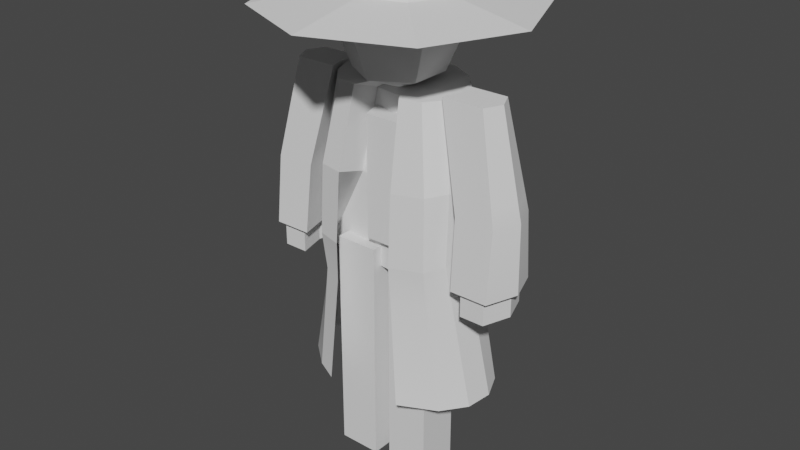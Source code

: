 # Source: untitled_1.blend  (saved by Blender 3.6.13; exported with 4.5.12 LTS)
import bpy
from mathutils import Matrix  # noqa: F401  (used for matrix-valued properties, if any)

bpy.ops.wm.read_factory_settings(use_empty=True)
scene = bpy.context.scene
scene.name = 'Scene'

# ---- world
world_world = bpy.data.worlds.new('World'); scene.world = world_world
world_world.use_nodes = True; world_world.node_tree.nodes.clear()
_N = world_world.node_tree.nodes; _L = world_world.node_tree.links
n0 = _N.new('ShaderNodeOutputWorld'); n0.name = 'World Output'; n0.location = (300, 300)
n1 = _N.new('ShaderNodeBackground'); n1.name = 'Background'; n1.location = (10, 300)
n1.inputs[0].default_value = (0.05088, 0.05088, 0.05088, 1.0)
_L.new(n1.outputs[0], n0.inputs[0])
n0.is_active_output = True
world_world.color = (0.05088, 0.05088, 0.05088)
world_world.use_sun_shadow = False
world_world.sun_shadow_jitter_overblur = 0.0

# ---- meshes
me_plane = bpy.data.meshes.new('Plane')
me_plane.from_pydata([(58.64, 227.1, -58.64), (-4.062e-07, 227.1, -82.92), (-3.173e-07, 236.1, -36.12), (-2.161e-07, 253.5, -22.54), (25.54, 236.1, -25.54), (15.94, 253.5, -15.94), (36.12, 236.1, 3.173e-07), (22.54, 253.5, 3.173e-07), (25.54, 236.1, 25.54), (15.94, 253.5, 15.94), (-3.173e-07, 236.1, 36.12), (-2.161e-07, 253.5, 22.54), (-25.54, 236.1, 25.54), (-15.94, 253.5, 15.94), (-36.12, 236.1, 3.173e-07), (-22.54, 253.5, 3.173e-07), (-25.54, 236.1, -25.54), (-15.94, 253.5, -15.94), (82.92, 227.1, 1.578e-07), (58.64, 227.1, 58.64), (-4.062e-07, 227.1, 82.92), (-58.64, 227.1, 58.64), (-82.92, 227.1, 1.578e-07), (-58.64, 227.1, -58.64)], [], [(6, 8, 19, 18), (2, 3, 5, 4), (16, 2, 1, 23), (4, 5, 7, 6), (12, 14, 22, 21), (6, 7, 9, 8), (4, 6, 18, 0), (8, 9, 11, 10), (2, 4, 0, 1), (10, 11, 13, 12), (10, 12, 21, 20), (12, 13, 15, 14), (5, 3, 17, 15, 13, 11, 9, 7), (1, 0, 18, 19, 20, 21, 22, 23), (14, 15, 17, 16), (14, 16, 23, 22), (16, 17, 3, 2), (8, 10, 20, 19)])
me_plane.polygons.foreach_set('use_smooth', [True] * 18)
_k = set([(0, 1), (0, 4), (0, 18), (1, 2), (1, 23), (2, 3), (2, 4), (2, 16), (3, 5), (3, 17), (4, 5), (4, 6), (5, 7), (6, 7), (6, 8), (6, 18), (7, 9), (8, 9), (8, 10), (8, 19), (9, 11), (10, 11), (10, 12), (10, 20), (11, 13), (12, 13), (12, 14), (12, 21), (13, 15), (14, 15), (14, 16), (14, 22), (15, 17), (16, 17), (16, 23), (18, 19), (19, 20), (20, 21), (21, 22), (22, 23)])
me_plane.attributes.new('sharp_edge', 'BOOLEAN', 'EDGE').data.foreach_set('value', [ (min(e.vertices), max(e.vertices)) in _k for e in me_plane.edges])
_uv = me_plane.uv_layers.new(name='UVMap')
_uv.uv.foreach_set('vector', [0.75, 0.5, 0.625, 0.5, 0.625, 0.5, 0.75, 0.5, 1.0, 0.5, 1.0, 1.0, 0.875, 1.0, 0.875, 0.5, 0.125, 0.5, 0.0, 0.5, 0.0, 0.5, 0.125, 0.5, 0.875, 0.5, 0.875, 1.0, 0.75, 1.0, 0.75, 0.5, 0.375, 0.5, 0.25, 0.5, 0.25, 0.5, 0.375, 0.5, 0.75, 0.5, 0.75, 1.0, 0.625, 1.0, 0.625, 0.5, 0.875, 0.5, 0.75, 0.5, 0.75, 0.5, 0.875, 0.5, 0.625, 0.5, 0.625, 1.0, 0.5, 1.0, 0.5, 0.5, 1.0, 0.5, 0.875, 0.5, 0.875, 0.5, 1.0, 0.5, 0.5, 0.5, 0.5, 1.0, 0.375, 1.0, 0.375, 0.5, 0.5, 0.5, 0.375, 0.5, 0.375, 0.5, 0.5, 0.5, 0.375, 0.5, 0.375, 1.0, 0.25, 1.0, 0.25, 0.5, 0.4197, 0.4197, 0.25, 0.49, 0.08029, 0.4197, 0.01, 0.25, 0.08029, 0.08029, 0.25, 0.01, 0.4197, 0.08029, 0.49, 0.25, 0.75, 0.49, 0.9197, 0.4197, 0.99, 0.25, 0.9197, 0.08029, 0.75, 0.01, 0.5803, 0.08029, 0.51, 0.25, 0.5803, 0.4197, 0.25, 0.5, 0.25, 1.0, 0.125, 1.0, 0.125, 0.5, 0.25, 0.5, 0.125, 0.5, 0.125, 0.5, 0.25, 0.5, 0.125, 0.5, 0.125, 1.0, 0.0, 1.0, 0.0, 0.5, 0.625, 0.5, 0.5, 0.5, 0.5, 0.5, 0.625, 0.5])
me_plane.update()
me_plane.normals_split_custom_set([tuple(v) for v in zip(*[iter([0.1881, 0.9791, 0.07791, 0.1881, 0.9791, 0.07791, 0.1881, 0.9791, 0.07791, 0.1881, 0.9791, 0.07791, 0.3101, 0.5859, -0.7487, 0.3101, 0.5859, -0.7487, 0.3101, 0.5859, -0.7487, 0.3101, 0.5859, -0.7487, -0.07791, 0.9791, -0.1881, -0.07791, 0.9791, -0.1881, -0.07791, 0.9791, -0.1881, -0.07791, 0.9791, -0.1881, 0.7487, 0.5859, -0.3101, 0.7487, 0.5859, -0.3101, 0.7487, 0.5859, -0.3101, 0.7487, 0.5859, -0.3101, -0.1881, 0.9791, 0.07791, -0.1881, 0.9791, 0.07791, -0.1881, 0.9791, 0.07791, -0.1881, 0.9791, 0.07791, 0.7487, 0.5859, 0.3101, 0.7487, 0.5859, 0.3101, 0.7487, 0.5859, 0.3101, 0.7487, 0.5859, 0.3101, 0.1881, 0.9791, -0.07791, 0.1881, 0.9791, -0.07791, 0.1881, 0.9791, -0.07791, 0.1881, 0.9791, -0.07791, 0.3101, 0.5859, 0.7487, 0.3101, 0.5859, 0.7487, 0.3101, 0.5859, 0.7487, 0.3101, 0.5859, 0.7487, 0.07791, 0.9791, -0.1881, 0.07791, 0.9791, -0.1881, 0.07791, 0.9791, -0.1881, 0.07791, 0.9791, -0.1881, -0.3101, 0.5859, 0.7487, -0.3101, 0.5859, 0.7487, -0.3101, 0.5859, 0.7487, -0.3101, 0.5859, 0.7487, -0.07791, 0.9791, 0.1881, -0.07791, 0.9791, 0.1881, -0.07791, 0.9791, 0.1881, -0.07791, 0.9791, 0.1881, -0.7487, 0.5859, 0.3101, -0.7487, 0.5859, 0.3101, -0.7487, 0.5859, 0.3101, -0.7487, 0.5859, 0.3101, 0.0, 1.0, -1.699e-07, 0.0, 1.0, -1.699e-07, 0.0, 1.0, -1.699e-07, 0.0, 1.0, -1.699e-07, 0.0, 1.0, -1.699e-07, 0.0, 1.0, -1.699e-07, 0.0, 1.0, -1.699e-07, 0.0, 1.0, -1.699e-07, 0.0, -1.0, 0.0, 0.0, -1.0, 0.0, 0.0, -1.0, 0.0, 0.0, -1.0, 0.0, 0.0, -1.0, 0.0, 0.0, -1.0, 0.0, 0.0, -1.0, 0.0, 0.0, -1.0, 0.0, -0.7487, 0.5859, -0.3101, -0.7487, 0.5859, -0.3101, -0.7487, 0.5859, -0.3101, -0.7487, 0.5859, -0.3101, -0.1881, 0.9791, -0.07791, -0.1881, 0.9791, -0.07791, -0.1881, 0.9791, -0.07791, -0.1881, 0.9791, -0.07791, -0.3101, 0.5859, -0.7487, -0.3101, 0.5859, -0.7487, -0.3101, 0.5859, -0.7487, -0.3101, 0.5859, -0.7487, 0.07791, 0.9791, 0.1881, 0.07791, 0.9791, 0.1881, 0.07791, 0.9791, 0.1881, 0.07791, 0.9791, 0.1881])] * 3)])
me_cylinder = bpy.data.meshes.new('Cylinder')
me_cylinder.from_pydata([(-3.568, -39.83, -34.96), (-6.393e-07, 149.6, -41.89), (19.3, -41.25, -34.88), (16.03, 149.6, -38.7), (39.7, -41.73, -25.31), (29.62, 149.6, -29.62), (54.32, -41.3, -7.641), (38.7, 149.6, -16.03), (61.21, -40.24, 15.2), (41.89, 149.6, 6.494e-07), (59.21, -38.66, 39.99), (38.7, 149.6, 16.03), (48.63, -36.51, 62.65), (29.62, 149.6, 29.62), (25.87, -34.69, 80.08), (15.12, 149.0, 31.96), (-19.7, -30.7, 89.42), (-16.99, 149.5, 31.74), (-34.01, -30.74, 79.71), (-29.62, 149.6, 29.62), (-48.72, -31.16, 62.05), (-38.7, 149.6, 16.03), (-55.65, -32.13, 39.22), (-41.89, 149.6, 6.494e-07), (-53.65, -33.82, 14.52), (-38.7, 149.6, -16.03), (-43.04, -35.9, -8.271), (-29.62, 149.6, -29.62), (-25.49, -37.95, -25.65), (-16.03, 149.6, -38.7), (-0.01825, 54.47, -37.98), (20.86, 54.47, -33.83), (38.56, 54.47, -22.0), (45.07, 54.47, -4.302), (48.79, 54.47, 16.58), (45.07, 54.47, 37.46), (38.56, 54.47, 55.16), (17.39, 53.14, 62.82), (-22.2, 55.07, 61.97), (-38.6, 54.47, 55.16), (-45.11, 54.47, 37.46), (-48.82, 54.47, 16.58), (-45.11, 54.47, -4.302), (-38.6, 54.47, -22.0), (-20.9, 54.47, -33.83), (-1.049, 149.2, -6.854), (52.06, 35.22, 30.76), (-7.717e-07, 141.3, 9.077), (16.03, 141.3, 5.888), (1.526, 35.8, 36.39), (-16.03, 141.3, 5.888), (-49.06, 36.38, 30.25), (-3.07e-07, 98.99, -43.49), (20.26, 98.99, -39.46), (37.43, 98.99, -27.99), (45.56, 98.99, -10.81), (45.56, 98.99, 29.7), (37.43, 98.99, 46.88), (16.91, 97.66, 52.68), (20.26, 92.41, 25.12), (-21.58, 99.54, 51.85), (-37.43, 98.99, 46.88), (-45.56, 98.99, 29.7), (-45.56, 98.99, -10.81), (-37.43, 98.99, -27.99), (-20.26, 98.99, -39.46), (-4.113e-07, 92.41, 29.15), (-20.26, 92.41, 25.12), (-49.31, 98.99, 9.444), (49.31, 98.99, 9.444), (-20.78, 21.88, -34.6), (-0.0185, 21.55, -38.7), (-38.39, 22.79, -22.91), (-47.54, 24.17, -5.42), (-51.45, 25.79, 15.21), (-47.54, 27.41, 35.85), (-38.39, 28.78, 53.34), (-22.5, 30.05, 64.87), (38.35, 28.78, 53.34), (18.63, 29.24, 65.23), (47.5, 27.41, 35.85), (51.42, 25.79, 15.21), (47.5, 24.17, -5.42), (38.35, 22.79, -22.91), (20.75, 21.88, -34.6)], [], [(52, 1, 3, 53), (53, 3, 5, 54), (54, 5, 7, 55), (56, 11, 13, 57), (57, 13, 15, 58), (58, 15, 48, 59), (60, 17, 19, 61), (61, 19, 21, 62), (63, 25, 27, 64), (64, 27, 29, 65), (65, 29, 1, 52), (59, 48, 47, 66), (70, 44, 30, 71), (72, 43, 44, 70), (73, 42, 43, 72), (74, 41, 42, 73), (75, 40, 41, 74), (76, 39, 40, 75), (77, 38, 39, 76), (60, 38, 51, 67), (45, 47, 48), (78, 36, 37, 79), (80, 35, 36, 78), (81, 34, 35, 80), (82, 33, 34, 81), (83, 32, 33, 82), (84, 31, 32, 83), (71, 30, 31, 84), (3, 1, 45), (1, 29, 45), (29, 27, 45), (27, 25, 45), (25, 23, 45), (23, 21, 45), (21, 19, 45), (19, 17, 45), (45, 50, 47), (48, 15, 45), (15, 13, 45), (13, 11, 45), (11, 9, 45), (9, 7, 45), (7, 5, 45), (5, 3, 45), (66, 47, 50, 67), (50, 45, 17), (68, 41, 40, 62), (63, 42, 41, 68), (56, 35, 34, 69), (69, 34, 33, 55), (9, 69, 55, 7), (11, 56, 69, 9), (25, 63, 68, 23), (23, 68, 62, 21), (49, 66, 67, 51), (17, 60, 67, 50), (46, 59, 66, 49), (44, 65, 52, 30), (43, 64, 65, 44), (42, 63, 64, 43), (39, 61, 62, 40), (38, 60, 61, 39), (37, 58, 59, 46), (36, 57, 58, 37), (35, 56, 57, 36), (32, 54, 55, 33), (31, 53, 54, 32), (30, 52, 53, 31), (0, 71, 84, 2), (2, 84, 83, 4), (4, 83, 82, 6), (6, 82, 81, 8), (8, 81, 80, 10), (10, 80, 78, 12), (12, 78, 79, 14), (16, 77, 76, 18), (18, 76, 75, 20), (20, 75, 74, 22), (22, 74, 73, 24), (24, 73, 72, 26), (26, 72, 70, 28), (28, 70, 71, 0), (56, 69, 55, 54, 53, 52, 65, 64, 63, 68, 62, 61, 60, 67, 66, 59, 58, 57)])
me_cylinder.polygons.foreach_set('use_smooth', [1, 1, 1, 1, 1, 1, 1, 1, 1, 1, 1, 1, 1, 1, 1, 1, 1, 1, 1, 1, 1, 1, 1, 1, 1, 1, 1, 1, 1, 1, 1, 1, 1, 1, 1, 1, 1, 1, 1, 1, 1, 1, 1, 1, 1, 1, 1, 1, 1, 1, 1, 1, 1, 1, 1, 1, 1, 1, 1, 1, 1, 1, 1, 1, 1, 1, 1, 1, 1, 1, 1, 1, 1, 1, 1, 1, 1, 1, 1, 1, 1, 1, 0])
_k = set([(0, 71), (1, 3), (1, 29), (1, 52), (2, 84), (3, 5), (3, 53), (4, 83), (5, 7), (5, 54), (6, 82), (7, 9), (7, 55), (8, 81), (9, 11), (9, 69), (10, 80), (11, 13), (11, 56), (12, 78), (13, 15), (13, 57), (15, 45), (15, 48), (15, 58), (17, 19), (17, 45), (17, 50), (17, 60), (18, 76), (19, 21), (19, 61), (20, 75), (21, 23), (21, 62), (22, 74), (23, 25), (23, 68), (24, 73), (25, 27), (25, 63), (26, 72), (27, 29), (27, 64), (28, 70), (29, 65), (30, 31), (30, 44), (30, 52), (30, 71), (31, 32), (31, 53), (31, 84), (32, 33), (32, 54), (32, 83), (33, 34), (33, 55), (33, 82), (34, 35), (34, 69), (34, 81), (35, 36), (35, 56), (35, 80), (36, 37), (36, 57), (36, 78), (37, 58), (38, 39), (38, 60), (39, 40), (39, 61), (39, 76), (40, 41), (40, 62), (40, 75), (41, 42), (41, 68), (41, 74), (42, 43), (42, 63), (42, 73), (43, 44), (43, 64), (43, 72), (44, 65), (44, 70), (45, 47), (45, 48), (45, 50), (46, 59), (47, 48), (47, 50), (47, 66), (48, 59), (49, 66), (50, 67), (51, 67)])
me_cylinder.attributes.new('sharp_edge', 'BOOLEAN', 'EDGE').data.foreach_set('value', [ (min(e.vertices), max(e.vertices)) in _k for e in me_cylinder.edges])
_uv = me_cylinder.uv_layers.new(name='UVMap')
_uv.uv.foreach_set('vector', [1.0, 0.9283, 1.0, 1.0, 0.9375, 1.0, 0.9375, 0.9283, 0.9375, 0.9283, 0.9375, 1.0, 0.875, 1.0, 0.875, 0.9283, 0.875, 0.9283, 0.875, 1.0, 0.8125, 1.0, 0.8125, 0.9283, 0.6875, 0.9283, 0.6875, 1.0, 0.625, 1.0, 0.625, 0.9283, 0.625, 0.9283, 0.625, 1.0, 0.5625, 1.0, 0.5625, 0.9283, 0.5625, 0.9283, 0.5625, 1.0, 0.5625, 1.0, 0.5625, 0.9283, 0.4375, 0.9283, 0.4375, 1.0, 0.375, 1.0, 0.375, 0.9283, 0.375, 0.9283, 0.375, 1.0, 0.3125, 1.0, 0.3125, 0.9283, 0.1875, 0.9283, 0.1875, 1.0, 0.125, 1.0, 0.125, 0.9283, 0.125, 0.9283, 0.125, 1.0, 0.0625, 1.0, 0.0625, 0.9283, 0.0625, 0.9283, 0.0625, 1.0, 0.0, 1.0, 0.0, 0.9283, 0.5625, 0.9283, 0.5625, 1.0, 0.5, 1.0, 0.5, 0.9283, 0.0625, 0.6783, 0.0625, 0.8565, 0.0, 0.8565, 0.0, 0.6783, 0.125, 0.6783, 0.125, 0.8565, 0.0625, 0.8565, 0.0625, 0.6783, 0.1875, 0.6783, 0.1875, 0.8565, 0.125, 0.8565, 0.125, 0.6783, 0.25, 0.6783, 0.25, 0.8565, 0.1875, 0.8565, 0.1875, 0.6783, 0.3125, 0.6783, 0.3125, 0.8565, 0.25, 0.8565, 0.25, 0.6783, 0.375, 0.6783, 0.375, 0.8565, 0.3125, 0.8565, 0.3125, 0.6783, 0.4375, 0.6783, 0.4375, 0.8565, 0.375, 0.8565, 0.375, 0.6783, 0.4375, 0.9283, 0.4375, 0.8565, 0.4375, 0.8565, 0.4375, 0.9283, 0.25, 0.25, 0.5, 1.0, 0.5625, 1.0, 0.625, 0.6783, 0.625, 0.8565, 0.5625, 0.8565, 0.5625, 0.6783, 0.6875, 0.6783, 0.6875, 0.8565, 0.625, 0.8565, 0.625, 0.6783, 0.75, 0.6783, 0.75, 0.8565, 0.6875, 0.8565, 0.6875, 0.6783, 0.8125, 0.6783, 0.8125, 0.8565, 0.75, 0.8565, 0.75, 0.6783, 0.875, 0.6783, 0.875, 0.8565, 0.8125, 0.8565, 0.8125, 0.6783, 0.9375, 0.6783, 0.9375, 0.8565, 0.875, 0.8565, 0.875, 0.6783, 1.0, 0.6783, 1.0, 0.8565, 0.9375, 0.8565, 0.9375, 0.6783, 0.3418, 0.4717, 0.25, 0.49, 0.25, 0.25, 0.25, 0.49, 0.1582, 0.4717, 0.25, 0.25, 0.1582, 0.4717, 0.08029, 0.4197, 0.25, 0.25, 0.08029, 0.4197, 0.02827, 0.3418, 0.25, 0.25, 0.02827, 0.3418, 0.01, 0.25, 0.25, 0.25, 0.01, 0.25, 0.02827, 0.1582, 0.25, 0.25, 0.02827, 0.1582, 0.08029, 0.08029, 0.25, 0.25, 0.08029, 0.08029, 0.1582, 0.02827, 0.25, 0.25, 0.25, 0.25, 0.4375, 1.0, 0.5, 1.0, 0.5625, 1.0, 0.3418, 0.02827, 0.25, 0.25, 0.3418, 0.02827, 0.4197, 0.08029, 0.25, 0.25, 0.4197, 0.08029, 0.4717, 0.1582, 0.25, 0.25, 0.4717, 0.1582, 0.49, 0.25, 0.25, 0.25, 0.49, 0.25, 0.4717, 0.3418, 0.25, 0.25, 0.4717, 0.3418, 0.4197, 0.4197, 0.25, 0.25, 0.4197, 0.4197, 0.3418, 0.4717, 0.25, 0.25, 0.5, 0.9283, 0.5, 1.0, 0.4375, 1.0, 0.4375, 0.9283, 0.4375, 1.0, 0.25, 0.25, 0.1582, 0.02827, 0.13, 0.5533, 0.25, 0.8565, 0.3125, 0.8565, 0.3125, 0.9283, 0.1875, 0.9283, 0.1875, 0.8565, 0.25, 0.8565, 0.13, 0.5533, 0.6875, 0.9283, 0.6875, 0.8565, 0.75, 0.8565, 0.62, 0.5533, 0.62, 0.5533, 0.75, 0.8565, 0.8125, 0.8565, 0.8125, 0.9283, 0.49, 0.25, 0.62, 0.5533, 0.8125, 0.9283, 0.8125, 1.0, 0.6875, 1.0, 0.6875, 0.9283, 0.62, 0.5533, 0.49, 0.25, 0.1875, 1.0, 0.1875, 0.9283, 0.13, 0.5533, 0.01, 0.25, 0.01, 0.25, 0.13, 0.5533, 0.3125, 0.9283, 0.3125, 1.0, 0.5, 0.8565, 0.5, 0.9283, 0.4375, 0.9283, 0.4375, 0.8565, 0.4375, 1.0, 0.4375, 0.9283, 0.4375, 0.9283, 0.4375, 1.0, 0.5625, 0.8565, 0.5625, 0.9283, 0.5, 0.9283, 0.5, 0.8565, 0.0625, 0.8565, 0.0625, 0.9283, 0.0, 0.9283, 0.0, 0.8565, 0.125, 0.8565, 0.125, 0.9283, 0.0625, 0.9283, 0.0625, 0.8565, 0.1875, 0.8565, 0.1875, 0.9283, 0.125, 0.9283, 0.125, 0.8565, 0.375, 0.8565, 0.375, 0.9283, 0.3125, 0.9283, 0.3125, 0.8565, 0.4375, 0.8565, 0.4375, 0.9283, 0.375, 0.9283, 0.375, 0.8565, 0.5625, 0.8565, 0.5625, 0.9283, 0.5625, 0.9283, 0.5625, 0.8565, 0.625, 0.8565, 0.625, 0.9283, 0.5625, 0.9283, 0.5625, 0.8565, 0.6875, 0.8565, 0.6875, 0.9283, 0.625, 0.9283, 0.625, 0.8565, 0.875, 0.8565, 0.875, 0.9283, 0.8125, 0.9283, 0.8125, 0.8565, 0.9375, 0.8565, 0.9375, 0.9283, 0.875, 0.9283, 0.875, 0.8565, 1.0, 0.8565, 1.0, 0.9283, 0.9375, 0.9283, 0.9375, 0.8565, 1.0, 0.5, 1.0, 0.6783, 0.9375, 0.6783, 0.9375, 0.5, 0.9375, 0.5, 0.9375, 0.6783, 0.875, 0.6783, 0.875, 0.5, 0.875, 0.5, 0.875, 0.6783, 0.8125, 0.6783, 0.8125, 0.5, 0.8125, 0.5, 0.8125, 0.6783, 0.75, 0.6783, 0.75, 0.5, 0.75, 0.5, 0.75, 0.6783, 0.6875, 0.6783, 0.6875, 0.5, 0.6875, 0.5, 0.6875, 0.6783, 0.625, 0.6783, 0.625, 0.5, 0.625, 0.5, 0.625, 0.6783, 0.5625, 0.6783, 0.5625, 0.5, 0.4375, 0.5, 0.4375, 0.6783, 0.375, 0.6783, 0.375, 0.5, 0.375, 0.5, 0.375, 0.6783, 0.3125, 0.6783, 0.3125, 0.5, 0.3125, 0.5, 0.3125, 0.6783, 0.25, 0.6783, 0.25, 0.5, 0.25, 0.5, 0.25, 0.6783, 0.1875, 0.6783, 0.1875, 0.5, 0.1875, 0.5, 0.1875, 0.6783, 0.125, 0.6783, 0.125, 0.5, 0.125, 0.5, 0.125, 0.6783, 0.0625, 0.6783, 0.0625, 0.5, 0.0625, 0.5, 0.0625, 0.6783, 0.0, 0.6783, 0.0, 0.5, 0.0, 0.0, 0.0, 0.0, 0.0, 0.0, 0.0, 0.0, 0.0, 0.0, 0.0, 0.0, 0.0, 0.0, 0.0, 0.0, 0.0, 0.0, 0.0, 0.0, 0.0, 0.0, 0.0, 0.0, 0.0, 0.0, 0.0, 0.0, 0.0, 0.0, 0.0, 0.0, 0.0, 0.0, 0.0, 0.0])
me_cylinder.update()
me_cylinder.normals_split_custom_set([tuple(v) for v in zip(*[iter([0.195, 0.03094, -0.9803, 0.195, 0.03094, -0.9803, 0.195, 0.03094, -0.9803, 0.195, 0.03094, -0.9803, 0.5546, 0.0587, -0.83, 0.5546, 0.0587, -0.83, 0.5546, 0.0587, -0.83, 0.5546, 0.0587, -0.83, 0.869, 0.0929, -0.4861, 0.869, 0.0929, -0.4861, 0.869, 0.0929, -0.4861, 0.869, 0.0929, -0.4861, 0.8414, 0.2655, 0.4707, 0.8414, 0.2655, 0.4707, 0.8414, 0.2655, 0.4707, 0.8414, 0.2655, 0.4707, 0.1918, 0.3583, 0.9137, 0.1918, 0.3583, 0.9137, 0.1918, 0.3583, 0.9137, 0.1918, 0.3583, 0.9137, -0.9948, -0.08326, -0.05889, -0.9948, -0.08326, -0.05889, -0.9948, -0.08326, -0.05889, -0.9948, -0.08326, -0.05889, -0.2295, 0.3637, 0.9028, -0.2295, 0.3637, 0.9028, -0.2295, 0.3637, 0.9028, -0.2295, 0.3637, 0.9028, -0.8414, 0.2655, 0.4707, -0.8414, 0.2655, 0.4707, -0.8414, 0.2655, 0.4707, -0.8414, 0.2655, 0.4707, -0.869, 0.0929, -0.4861, -0.869, 0.0929, -0.4861, -0.869, 0.0929, -0.4861, -0.869, 0.0929, -0.4861, -0.5546, 0.0587, -0.83, -0.5546, 0.0587, -0.83, -0.5546, 0.0587, -0.83, -0.5546, 0.0587, -0.83, -0.195, 0.03094, -0.9803, -0.195, 0.03094, -0.9803, -0.195, 0.03094, -0.9803, -0.195, 0.03094, -0.9803, 0.181, 0.3736, 0.9098, 0.181, 0.3736, 0.9098, 0.181, 0.3736, 0.9098, 0.181, 0.3736, 0.9098, -0.2503, -0.02957, -0.9677, -0.1943, 0.02198, -0.9807, -0.1943, 0.02198, -0.9807, -0.2486, -0.02798, -0.9682, -0.5996, -0.04296, -0.7991, -0.5539, 0.01894, -0.8324, -0.5539, 0.01894, -0.8324, -0.5978, -0.04043, -0.8006, -0.9059, -0.003011, -0.4236, -0.912, 0.046, -0.4076, -0.912, 0.046, -0.4076, -0.9065, 0.001096, -0.4223, -0.9857, 0.06334, -0.1562, -0.9787, 0.0917, -0.1835, -0.9787, 0.0917, -0.1835, -0.985, 0.06658, -0.1593, -0.972, 0.1136, 0.2058, -0.9809, 0.07962, 0.1772, -0.9809, 0.07962, 0.1772, -0.973, 0.1101, 0.2029, -0.868, 0.1223, 0.4813, -0.9138, 0.01209, 0.4061, -0.9138, 0.01209, 0.4061, -0.8733, 0.1114, 0.4742, -0.5343, 0.1668, 0.8287, -0.4947, 0.01951, 0.8688, -0.4947, 0.01951, 0.8688, -0.5309, 0.1523, 0.8336, 0.9143, -0.3076, -0.2636, 0.9143, -0.3076, -0.2636, 0.9143, -0.3076, -0.2636, 0.9143, -0.3076, -0.2636, 0.08733, 0.8942, 0.439, 0.08733, 0.8942, 0.439, 0.08733, 0.8942, 0.439, 0.5034, 0.1277, 0.8546, 0.4308, 0.01976, 0.9022, 0.4308, 0.01976, 0.9022, 0.5005, 0.1232, 0.8569, 0.9032, 0.1097, 0.4149, 0.9138, 0.01207, 0.4061, 0.9138, 0.01207, 0.4061, 0.9049, 0.09821, 0.4141, 0.9816, 0.1248, 0.1445, 0.981, 0.0796, 0.1772, 0.981, 0.0796, 0.1772, 0.9817, 0.119, 0.1487, 0.97, 0.1097, -0.2171, 0.9787, 0.09169, -0.1835, 0.9787, 0.09169, -0.1835, 0.9709, 0.1079, -0.2136, 0.8691, 0.05987, -0.491, 0.912, 0.04598, -0.4076, 0.912, 0.04598, -0.4076, 0.8734, 0.05861, -0.4835, 0.5201, 0.01843, -0.8539, 0.5539, 0.01894, -0.8324, 0.5539, 0.01894, -0.8324, 0.5225, 0.01846, -0.8524, 0.1434, -0.005422, -0.9896, 0.1943, 0.02197, -0.9807, 0.1943, 0.02197, -0.9807, 0.1457, -0.004227, -0.9893, -0.004677, 0.9999, 0.01097, -3.856e-05, 0.9999, 0.01225, -0.001416, 1.0, 0.005403, -3.856e-05, 0.9999, 0.01225, 0.004726, 0.9999, 0.01125, -0.001416, 1.0, 0.005403, 0.004726, 0.9999, 0.01125, 0.008446, 0.9999, 0.008249, -0.001416, 1.0, 0.005403, 0.008446, 0.9999, 0.008249, 0.01039, 0.9999, 0.004111, -0.001416, 1.0, 0.005403, 0.01039, 0.9999, 0.004111, 0.01048, 0.9999, -0.0001833, -0.001416, 1.0, 0.005403, 0.01048, 0.9999, -0.0001833, 0.009021, 1.0, -0.003909, -0.001416, 1.0, 0.005403, 0.009021, 1.0, -0.003909, 0.01089, 0.9999, -0.003234, -0.001416, 1.0, 0.005403, 0.01089, 0.9999, -0.003234, 0.01415, 0.9999, -0.0006809, -0.001416, 1.0, 0.005403, -0.08916, 0.8894, 0.4483, -0.08916, 0.8894, 0.4483, -0.08916, 0.8894, 0.4483, -0.5406, -0.8121, 0.2197, -0.5406, -0.8121, 0.2197, -0.5406, -0.8121, 0.2197, -0.04349, 0.9987, 0.02482, -0.02368, 0.9997, 0.008149, -0.001416, 1.0, 0.005403, -0.02368, 0.9997, 0.008149, -0.008652, 1.0, -0.003722, -0.001416, 1.0, 0.005403, -0.008652, 1.0, -0.003722, -0.009967, 1.0, -0.000166, -0.001416, 1.0, 0.005403, -0.009967, 1.0, -0.000166, -0.009895, 0.9999, 0.003897, -0.001416, 1.0, 0.005403, -0.009895, 0.9999, 0.003897, -0.008136, 0.9999, 0.007888, -0.001416, 1.0, 0.005403, -0.008136, 0.9999, 0.007888, -0.004677, 0.9999, 0.01097, -0.001416, 1.0, 0.005403, -0.181, 0.3736, 0.9098, -0.181, 0.3736, 0.9098, -0.181, 0.3736, 0.9098, -0.181, 0.3736, 0.9098, 0.6142, -0.7456, 0.2586, 0.6142, -0.7456, 0.2586, 0.6142, -0.7456, 0.2586, -0.9837, 0.01941, 0.1786, -0.9837, 0.01941, 0.1786, -0.9837, 0.01941, 0.1786, -0.9837, 0.01941, 0.1786, -0.9832, -0.0378, -0.1785, -0.9832, -0.0378, -0.1785, -0.9832, -0.0378, -0.1785, -0.9832, -0.0378, -0.1785, 0.9837, 0.01861, 0.1786, 0.9837, 0.01861, 0.1786, 0.9837, 0.01861, 0.1786, 0.9837, 0.01861, 0.1786, 0.9832, -0.03861, -0.1785, 0.9832, -0.03861, -0.1785, 0.9832, -0.03861, -0.1785, 0.9832, -0.03861, -0.1785, 0.9762, 0.1105, -0.1868, 0.9762, 0.1105, -0.1868, 0.9762, 0.1105, -0.1868, 0.9762, 0.1105, -0.1868, 0.9664, 0.1784, 0.1849, 0.9664, 0.1784, 0.1849, 0.9664, 0.1784, 0.1849, 0.9664, 0.1784, 0.1849, -0.9762, 0.1105, -0.1868, -0.9762, 0.1105, -0.1868, -0.9762, 0.1105, -0.1868, -0.9762, 0.1105, -0.1868, -0.9664, 0.1784, 0.1849, -0.9664, 0.1784, 0.1849, -0.9664, 0.1784, 0.1849, -0.9664, 0.1784, 0.1849, -0.1395, 0.1414, 0.9801, -0.1395, 0.1414, 0.9801, -0.1395, 0.1414, 0.9801, -0.1395, 0.1414, 0.9801, 0.996, -0.06422, 0.06188, 0.996, -0.06422, 0.06188, 0.996, -0.06422, 0.06188, 0.996, -0.06422, 0.06188, 0.1348, 0.1503, 0.9794, 0.1348, 0.1503, 0.9794, 0.1348, 0.1503, 0.9794, 0.1348, 0.1503, 0.9794, -0.1937, -0.1204, -0.9737, -0.1937, -0.1204, -0.9737, -0.1937, -0.1204, -0.9737, -0.1937, -0.1204, -0.9737, -0.553, -0.09675, -0.8276, -0.553, -0.09675, -0.8276, -0.553, -0.09675, -0.8276, -0.553, -0.09675, -0.8276, -0.9211, -0.04687, -0.3866, -0.9211, -0.04687, -0.3866, -0.9211, -0.04687, -0.3866, -0.9211, -0.04687, -0.3866, -0.9194, 0.07686, 0.3859, -0.9194, 0.07686, 0.3859, -0.9194, 0.07686, 0.3859, -0.9194, 0.07686, 0.3859, -0.3427, 0.1968, 0.9186, -0.3427, 0.1968, 0.9186, -0.3427, 0.1968, 0.9186, -0.3427, 0.1968, 0.9186, -0.8483, -0.3331, -0.4116, -0.8483, -0.3331, -0.4116, -0.8483, -0.3331, -0.4116, -0.8483, -0.3331, -0.4116, 0.2896, 0.1989, 0.9363, 0.2896, 0.1989, 0.9363, 0.2896, 0.1989, 0.9363, 0.2896, 0.1989, 0.9363, 0.9194, 0.07611, 0.3859, 0.9194, 0.07611, 0.3859, 0.9194, 0.07611, 0.3859, 0.9194, 0.07611, 0.3859, 0.921, -0.04762, -0.3866, 0.921, -0.04762, -0.3866, 0.921, -0.04762, -0.3866, 0.921, -0.04762, -0.3866, 0.5529, -0.09719, -0.8275, 0.5529, -0.09719, -0.8275, 0.5529, -0.09719, -0.8275, 0.5529, -0.09719, -0.8275, 0.1937, -0.1205, -0.9736, 0.1937, -0.1205, -0.9736, 0.1937, -0.1205, -0.9736, 0.1937, -0.1205, -0.9736, 0.0946, -0.03147, -0.995, 0.1434, -0.005422, -0.9896, 0.1457, -0.004227, -0.9893, 0.0946, -0.03147, -0.995, 0.4881, 0.01793, -0.8726, 0.5201, 0.01843, -0.8539, 0.5225, 0.01846, -0.8524, 0.4881, 0.01793, -0.8726, 0.8246, 0.07172, -0.5612, 0.8691, 0.05987, -0.491, 0.8734, 0.05861, -0.4835, 0.8246, 0.07172, -0.5612, 0.9609, 0.1256, -0.2466, 0.97, 0.1097, -0.2171, 0.9709, 0.1079, -0.2136, 0.9609, 0.1256, -0.2466, 0.9798, 0.1631, 0.1161, 0.9816, 0.1248, 0.1445, 0.9817, 0.119, 0.1487, 0.9798, 0.1631, 0.1161, 0.8874, 0.1915, 0.4193, 0.9032, 0.1097, 0.4149, 0.9049, 0.09821, 0.4141, 0.8874, 0.1915, 0.4193, 0.5617, 0.225, 0.7962, 0.5034, 0.1277, 0.8546, 0.5005, 0.1232, 0.8569, 0.5617, 0.225, 0.7962, -0.5584, 0.2949, 0.7754, -0.5343, 0.1668, 0.8287, -0.5309, 0.1523, 0.8336, -0.5584, 0.2949, 0.7754, -0.8125, 0.2186, 0.5405, -0.868, 0.1223, 0.4813, -0.8733, 0.1114, 0.4742, -0.8125, 0.2186, 0.5405, -0.9621, 0.1442, 0.2313, -0.972, 0.1136, 0.2058, -0.973, 0.1101, 0.2029, -0.9621, 0.1442, 0.2313, -0.9905, 0.03812, -0.1318, -0.9857, 0.06334, -0.1562, -0.985, 0.06658, -0.1593, -0.9905, 0.03812, -0.1318, -0.8984, -0.04655, -0.4368, -0.9059, -0.003011, -0.4236, -0.9065, 0.001096, -0.4223, -0.8984, -0.04655, -0.4368, -0.639, -0.1013, -0.7625, -0.5996, -0.04296, -0.7991, -0.5978, -0.04043, -0.8006, -0.639, -0.1013, -0.7625, -0.3026, -0.07888, -0.9498, -0.2503, -0.02957, -0.9677, -0.2486, -0.02798, -0.9682, -0.3026, -0.07888, -0.9498, -0.003424, 0.9992, 0.03943, -0.003424, 0.9992, 0.03943, -0.003424, 0.9992, 0.03943, -0.003424, 0.9992, 0.03943, -0.003424, 0.9992, 0.03943, -0.003424, 0.9992, 0.03943, -0.003424, 0.9992, 0.03943, -0.003424, 0.9992, 0.03943, -0.003424, 0.9992, 0.03943, -0.003424, 0.9992, 0.03943, -0.003424, 0.9992, 0.03943, -0.003424, 0.9992, 0.03943, -0.003424, 0.9992, 0.03943, -0.003424, 0.9992, 0.03943, -0.003424, 0.9992, 0.03943, -0.003424, 0.9992, 0.03943, -0.003424, 0.9992, 0.03943, -0.003424, 0.9992, 0.03943])] * 3)])
me_sphere = bpy.data.meshes.new('Sphere')
me_sphere.from_pydata([(0.0, 70.71, -70.71), (0.0, 0.0, -100.0), (0.0, -70.71, -70.71), (61.24, 70.71, -35.36), (86.6, 0.0, -50.0), (61.24, -70.71, -35.36), (61.24, 70.71, 35.36), (86.6, 0.0, 50.0), (61.24, -70.71, 35.36), (-1.49e-05, 70.71, 70.71), (-1.49e-05, 0.0, 100.0), (-1.49e-05, -70.71, 70.71), (0.0, -100.0, 0.0), (0.0, 100.0, 0.0), (-61.24, 70.71, 35.36), (-86.6, 0.0, 50.0), (-61.24, -70.71, 35.36), (-61.24, 70.71, -35.36), (-86.6, 0.0, -50.0), (-61.24, -70.71, -35.36), (104.4, -82.02, -29.98), (113.0, -82.02, -3.545e-05), (147.5, -371.6, -53.26), (175.7, -82.02, -29.98), (190.1, -82.02, -3.536e-05), (212.2, -371.6, -53.26), (231.7, -371.6, 2.039), (203.3, -371.6, -45.43), (203.3, -413.7, -45.43), (220.1, -371.6, 2.039), (160.9, -371.6, -45.43), (173.1, -371.6, 2.039), (160.9, -413.7, -45.43), (173.1, -413.7, 2.039), (160.9, -413.7, 49.51), (220.1, -413.7, 2.039), (203.3, -413.7, 49.51), (203.3, -371.6, 49.51), (160.9, -371.6, 49.51), (212.2, -371.6, 57.34), (175.7, -82.02, 29.98), (147.5, -371.6, 57.34), (104.4, -82.02, 29.98), (161.6, -371.6, 2.039), (138.3, -226.8, -41.62), (206.3, -226.8, -41.62), (206.3, -226.8, 43.66), (138.3, -226.8, 43.66), (223.3, -226.8, 1.02), (149.7, -226.8, 1.02), (-113.0, -82.02, -3.545e-05), (-104.4, -82.02, -29.98), (-190.1, -82.02, -3.536e-05), (-104.4, -82.02, 29.98), (-148.4, -371.6, 57.34), (-175.7, -82.02, 29.98), (-213.2, -371.6, 57.34), (-232.7, -371.6, 2.039), (-204.3, -371.6, 49.51), (-221.1, -371.6, 2.039), (-161.9, -371.6, 49.51), (-204.3, -413.7, 49.51), (-221.1, -413.7, 2.039), (-161.9, -413.7, 49.51), (-174.1, -413.7, 2.039), (-161.9, -413.7, -45.43), (-174.1, -371.6, 2.039), (-161.9, -371.6, -45.43), (-162.6, -371.6, 2.039), (-148.4, -371.6, -53.26), (-213.2, -371.6, -53.26), (-175.7, -82.02, -29.98), (-204.3, -371.6, -45.43), (-204.3, -413.7, -45.43), (-138.3, -226.8, 43.66), (-206.3, -226.8, 43.66), (-138.3, -226.8, -41.62), (-206.3, -226.8, -41.62), (-223.3, -226.8, 1.02), (-149.7, -226.8, 1.02), (89.52, -762.8, -30.63), (89.52, -762.8, 43.62), (15.26, -762.8, -30.63), (15.26, -762.8, 43.62), (15.26, -363.1, 43.62), (89.52, -363.1, 43.62), (89.52, -363.1, -30.63), (15.26, -363.1, -30.63), (-15.34, -762.8, -30.63), (-15.34, -762.8, 43.62), (-89.59, -762.8, -30.63), (-89.59, -762.8, 43.62), (-89.59, -363.1, 43.62), (-15.34, -363.1, 43.62), (-15.34, -363.1, -30.63), (-89.59, -363.1, -30.63), (-89.59, -563.0, 43.62), (-89.59, -563.0, -30.63), (-15.34, -563.0, -30.63), (-15.34, -563.0, 43.62), (15.26, -563.0, 43.62), (15.26, -563.0, -30.63), (89.52, -563.0, -30.63), (89.52, -563.0, 43.62), (-89.59, -463.1, -30.63), (-89.59, -463.1, 43.62), (-15.34, -463.1, -30.63), (-15.34, -463.1, 43.62), (15.26, -463.1, -30.63), (15.26, -463.1, 43.62), (89.52, -463.1, -30.63), (89.52, -463.1, 43.62), (-89.59, -662.9, 43.62), (-15.34, -662.9, -30.63), (-15.34, -662.9, 43.62), (-89.59, -662.9, -30.63), (15.26, -662.9, 43.62), (89.52, -662.9, -30.63), (89.52, -662.9, 43.62), (15.26, -662.9, -30.63), (0.0, -347.4, -49.95), (0.0, -137.5, -49.95), (47.51, -347.4, -15.44), (47.51, -137.5, -15.44), (29.36, -347.4, 40.41), (29.36, -137.5, 40.41), (-29.36, -347.4, 40.41), (-29.36, -137.5, 40.41), (-47.51, -347.4, -15.44), (-47.51, -137.5, -15.44), (15.26, -598.9, -30.63), (15.26, -598.9, 43.62), (89.52, -598.9, -30.63), (89.52, -598.9, 43.62), (-89.59, -598.9, -30.63), (-89.59, -598.9, 43.62), (-15.34, -598.9, -30.63), (-15.34, -598.9, 43.62), (132.3, -201.2, -39.57), (200.9, -201.2, -39.57), (217.5, -201.2, 0.8396), (200.9, -201.2, 41.25), (132.3, -201.2, 41.25), (143.2, -201.2, 0.8396), (-132.3, -201.2, 41.25), (-200.9, -201.2, 41.25), (-217.5, -201.2, 0.8396), (-200.9, -201.2, -39.57), (-143.2, -201.2, 0.8396), (-132.3, -201.2, -39.57), (-144.6, -253.8, -43.79), (-212.0, -253.8, -43.79), (-144.6, -253.8, 46.21), (-156.5, -253.8, 1.21), (-229.5, -253.8, 1.21), (-212.0, -253.8, 46.21), (144.6, -253.8, 46.21), (212.0, -253.8, 46.21), (144.6, -253.8, -43.79), (156.5, -253.8, 1.21), (229.5, -253.8, 1.21), (212.0, -253.8, -43.79)], [], [(12, 2, 5), (1, 0, 3, 4), (2, 1, 4, 5), (0, 13, 3), (4, 3, 6, 7), (5, 4, 7, 8), (3, 13, 6), (12, 5, 8), (12, 8, 11), (7, 6, 9, 10), (8, 7, 10, 11), (6, 13, 9), (12, 11, 16), (10, 9, 14, 15), (11, 10, 15, 16), (9, 13, 14), (12, 16, 19), (15, 14, 17, 18), (16, 15, 18, 19), (14, 13, 17), (12, 19, 2), (18, 17, 0, 1), (19, 18, 1, 2), (17, 13, 0), (20, 21, 24, 23), (138, 20, 23, 139), (139, 23, 24, 140), (29, 27, 25, 26), (27, 30, 22, 25), (30, 27, 28, 32), (27, 29, 35, 28), (31, 30, 32, 33), (30, 31, 43, 22), (33, 32, 28, 35), (38, 31, 33, 34), (34, 33, 35, 36), (29, 37, 36, 35), (37, 38, 34, 36), (37, 29, 26, 39), (38, 37, 39, 41), (140, 24, 40, 141), (156, 41, 39, 157), (31, 38, 41, 43), (21, 42, 40, 24), (159, 158, 22, 43), (142, 42, 21, 143), (156, 47, 49, 159), (143, 138, 44, 49), (142, 47, 46, 141), (160, 48, 46, 157), (161, 45, 48, 160), (158, 44, 45, 161), (50, 51, 71, 52), (52, 55, 53, 50), (144, 53, 55, 145), (145, 55, 52, 146), (59, 58, 56, 57), (58, 60, 54, 56), (58, 59, 62, 61), (60, 58, 61, 63), (64, 63, 61, 62), (66, 60, 63, 64), (67, 66, 64, 65), (65, 64, 62, 73), (66, 67, 69, 68), (60, 66, 68, 54), (150, 69, 70, 151), (67, 72, 70, 69), (146, 52, 71, 147), (72, 59, 57, 70), (59, 72, 73, 62), (72, 67, 65, 73), (153, 152, 54, 68), (150, 153, 68, 69), (149, 148, 79, 76), (148, 144, 74, 79), (154, 78, 77, 151), (149, 76, 77, 147), (155, 75, 78, 154), (152, 74, 75, 155), (82, 80, 81, 83), (108, 87, 86, 110), (111, 110, 86, 85), (86, 87, 84, 85), (109, 111, 85, 84), (109, 84, 87, 108), (90, 88, 89, 91), (104, 95, 94, 106), (107, 106, 94, 93), (94, 95, 92, 93), (105, 107, 93, 92), (105, 92, 95, 104), (135, 96, 97, 134), (135, 137, 99, 96), (137, 136, 98, 99), (134, 97, 98, 136), (131, 100, 101, 130), (131, 133, 103, 100), (133, 132, 102, 103), (130, 101, 102, 132), (96, 105, 104, 97), (96, 99, 107, 105), (99, 98, 106, 107), (97, 104, 106, 98), (100, 109, 108, 101), (100, 103, 111, 109), (103, 102, 110, 111), (101, 108, 110, 102), (90, 115, 113, 88), (89, 88, 113, 114), (91, 89, 114, 112), (91, 112, 115, 90), (82, 119, 117, 80), (81, 80, 117, 118), (83, 81, 118, 116), (83, 116, 119, 82), (120, 121, 123, 122), (122, 123, 125, 124), (124, 125, 127, 126), (123, 121, 129, 127, 125), (126, 127, 129, 128), (128, 129, 121, 120), (120, 122, 124, 126, 128), (119, 130, 132, 117), (118, 117, 132, 133), (116, 118, 133, 131), (116, 131, 130, 119), (115, 134, 136, 113), (114, 113, 136, 137), (112, 114, 137, 135), (112, 135, 134, 115), (42, 142, 141, 40), (21, 20, 138, 143), (47, 142, 143, 49), (48, 140, 141, 46), (45, 139, 140, 48), (44, 138, 139, 45), (51, 149, 147, 71), (50, 53, 144, 148), (51, 50, 148, 149), (78, 146, 147, 77), (75, 145, 146, 78), (74, 144, 145, 75), (54, 152, 155, 56), (56, 155, 154, 57), (57, 154, 151, 70), (76, 79, 153, 150), (79, 74, 152, 153), (76, 150, 151, 77), (22, 158, 161, 25), (25, 161, 160, 26), (26, 160, 157, 39), (41, 156, 159, 43), (49, 44, 158, 159), (47, 156, 157, 46)])
me_sphere.polygons.foreach_set('use_smooth', [1, 1, 1, 1, 1, 1, 1, 1, 1, 1, 1, 1, 1, 1, 1, 1, 1, 1, 1, 1, 1, 1, 1, 1, 1, 1, 1, 1, 1, 1, 1, 1, 1, 1, 1, 1, 1, 1, 1, 1, 1, 1, 1, 1, 1, 1, 1, 1, 1, 1, 1, 1, 1, 1, 1, 1, 1, 1, 1, 1, 1, 1, 1, 1, 1, 1, 1, 1, 1, 1, 1, 1, 1, 1, 1, 1, 1, 1, 1, 1, 1, 1, 1, 1, 1, 1, 1, 1, 1, 1, 1, 1, 1, 1, 1, 1, 1, 1, 1, 1, 1, 1, 1, 1, 1, 1, 1, 1, 1, 1, 1, 1, 1, 1, 1, 1, 0, 0, 0, 0, 0, 0, 0, 1, 1, 1, 1, 1, 1, 1, 1, 1, 1, 1, 1, 1, 1, 1, 1, 1, 1, 1, 1, 1, 1, 1, 1, 1, 1, 1, 1, 1, 1, 1, 1])
_k = set([(0, 1), (0, 3), (0, 13), (0, 17), (1, 2), (1, 4), (1, 18), (2, 5), (2, 12), (2, 19), (3, 4), (3, 6), (3, 13), (4, 5), (4, 7), (5, 8), (5, 12), (6, 7), (6, 9), (6, 13), (7, 8), (7, 10), (8, 11), (8, 12), (9, 10), (9, 13), (9, 14), (10, 11), (10, 15), (11, 12), (11, 16), (12, 16), (12, 19), (13, 14), (13, 17), (14, 15), (14, 17), (15, 16), (15, 18), (16, 19), (17, 18), (18, 19), (20, 21), (20, 23), (20, 138), (21, 42), (21, 143), (22, 25), (22, 43), (22, 158), (23, 24), (23, 139), (24, 40), (24, 140), (25, 26), (25, 161), (26, 39), (26, 160), (27, 28), (27, 29), (27, 30), (28, 32), (28, 35), (29, 35), (29, 37), (30, 31), (30, 32), (31, 33), (31, 38), (32, 33), (33, 34), (34, 36), (34, 38), (35, 36), (36, 37), (37, 38), (39, 41), (39, 157), (40, 42), (40, 141), (41, 43), (41, 156), (42, 142), (43, 159), (44, 138), (44, 158), (45, 48), (45, 139), (45, 161), (46, 48), (46, 141), (46, 157), (47, 142), (47, 156), (48, 140), (48, 160), (49, 143), (49, 159), (50, 51), (50, 53), (50, 148), (51, 71), (51, 149), (52, 55), (52, 71), (52, 146), (53, 55), (53, 144), (54, 56), (54, 68), (54, 152), (55, 145), (56, 57), (56, 155), (57, 70), (57, 154), (58, 59), (58, 60), (58, 61), (59, 62), (59, 72), (60, 63), (60, 66), (61, 62), (61, 63), (62, 73), (63, 64), (64, 65), (64, 66), (65, 67), (65, 73), (66, 67), (67, 72), (68, 69), (68, 153), (69, 70), (69, 150), (70, 151), (71, 147), (72, 73), (74, 144), (74, 152), (75, 78), (75, 145), (75, 155), (76, 149), (76, 150), (77, 78), (77, 147), (77, 151), (78, 146), (78, 154), (79, 148), (79, 153), (80, 81), (80, 82), (80, 117), (81, 83), (81, 118), (82, 83), (82, 119), (83, 116), (84, 85), (84, 87), (84, 109), (85, 86), (85, 111), (86, 87), (86, 110), (87, 108), (88, 89), (88, 90), (88, 113), (89, 91), (89, 114), (90, 91), (90, 115), (91, 112), (92, 93), (92, 95), (92, 105), (93, 94), (93, 107), (94, 95), (94, 106), (95, 104), (96, 105), (96, 135), (97, 104), (97, 134), (98, 106), (98, 136), (99, 107), (99, 137), (100, 109), (100, 131), (101, 108), (101, 130), (102, 110), (102, 132), (103, 111), (103, 133), (112, 135), (113, 136), (114, 137), (115, 134), (116, 131), (117, 132), (118, 133), (119, 130)])
me_sphere.attributes.new('sharp_edge', 'BOOLEAN', 'EDGE').data.foreach_set('value', [ (min(e.vertices), max(e.vertices)) in _k for e in me_sphere.edges])
_uv = me_sphere.uv_layers.new(name='UVMap')
_uv.uv.foreach_set('vector', [0.5833, 0.0, 0.6667, 0.25, 0.5, 0.25, 0.6667, 0.5, 0.6667, 0.75, 0.5, 0.75, 0.5, 0.5, 0.6667, 0.25, 0.6667, 0.5, 0.5, 0.5, 0.5, 0.25, 0.6667, 0.75, 0.5833, 1.0, 0.5, 0.75, 0.5, 0.5, 0.5, 0.75, 0.3333, 0.75, 0.3333, 0.5, 0.5, 0.25, 0.5, 0.5, 0.3333, 0.5, 0.3333, 0.25, 0.5, 0.75, 0.4167, 1.0, 0.3333, 0.75, 0.4167, 0.0, 0.5, 0.25, 0.3333, 0.25, 0.25, 0.0, 0.3333, 0.25, 0.1667, 0.25, 0.3333, 0.5, 0.3333, 0.75, 0.1667, 0.75, 0.1667, 0.5, 0.3333, 0.25, 0.3333, 0.5, 0.1667, 0.5, 0.1667, 0.25, 0.3333, 0.75, 0.25, 1.0, 0.1667, 0.75, 0.08333, 0.0, 0.1667, 0.25, 0.0, 0.25, 0.1667, 0.5, 0.1667, 0.75, 0.0, 0.75, 0.0, 0.5, 0.1667, 0.25, 0.1667, 0.5, 0.0, 0.5, 0.0, 0.25, 0.1667, 0.75, 0.08333, 1.0, 0.0, 0.75, 0.9167, 0.0, 1.0, 0.25, 0.8333, 0.25, 1.0, 0.5, 1.0, 0.75, 0.8333, 0.75, 0.8333, 0.5, 1.0, 0.25, 1.0, 0.5, 0.8333, 0.5, 0.8333, 0.25, 1.0, 0.75, 0.9167, 1.0, 0.8333, 0.75, 0.75, 0.0, 0.8333, 0.25, 0.6667, 0.25, 0.8333, 0.5, 0.8333, 0.75, 0.6667, 0.75, 0.6667, 0.5, 0.8333, 0.25, 0.8333, 0.5, 0.6667, 0.5, 0.6667, 0.25, 0.8333, 0.75, 0.75, 1.0, 0.6667, 0.75, 0.4717, 0.3418, 0.49, 0.25, 0.49, 0.25, 0.4717, 0.3418, 0.8125, 0.9409, 0.8125, 1.0, 0.8125, 1.0, 0.8125, 0.9409, 0.8125, 0.9409, 0.8125, 1.0, 0.75, 1.0, 0.75, 0.9409, 0.75, 0.8565, 0.8036, 0.8565, 0.8125, 0.8565, 0.75, 0.8565, 0.8036, 0.8565, 0.8036, 0.8565, 0.8125, 0.8565, 0.8125, 0.8565, 0.8036, 0.8565, 0.8036, 0.8565, 0.8036, 0.8565, 0.8036, 0.8565, 0.8036, 0.8565, 0.75, 0.8565, 0.75, 0.8565, 0.8036, 0.8565, 0.75, 0.8565, 0.8036, 0.8565, 0.8036, 0.8565, 0.75, 0.8565, 0.8036, 0.8565, 0.75, 0.8565, 0.75, 0.8565, 0.8125, 0.8565, 0.75, 0.8565, 0.8036, 0.8565, 0.8036, 0.8565, 0.75, 0.8565, 0.6964, 0.8565, 0.75, 0.8565, 0.75, 0.8565, 0.6964, 0.8565, 0.6964, 0.8565, 0.75, 0.8565, 0.75, 0.8565, 0.6964, 0.8565, 0.75, 0.8565, 0.6964, 0.8565, 0.6964, 0.8565, 0.75, 0.8565, 0.6964, 0.8565, 0.6964, 0.8565, 0.6964, 0.8565, 0.6964, 0.8565, 0.6964, 0.8565, 0.75, 0.8565, 0.75, 0.8565, 0.6875, 0.8565, 0.6964, 0.8565, 0.6964, 0.8565, 0.6875, 0.8565, 0.6875, 0.8565, 0.75, 0.9409, 0.75, 1.0, 0.6875, 1.0, 0.6875, 0.9409, 0.6875, 0.9149, 0.6875, 0.8565, 0.6875, 0.8565, 0.6875, 0.9149, 0.75, 0.8565, 0.6964, 0.8565, 0.6875, 0.8565, 0.75, 0.8565, 0.49, 0.25, 0.4717, 0.1582, 0.4717, 0.1582, 0.49, 0.25, 0.6442, 0.6098, 0.8125, 0.9149, 0.8125, 0.8565, 0.75, 0.8565, 0.5606, 0.4457, 0.4717, 0.1582, 0.49, 0.25, 0.5971, 0.4997, 0.5997, 0.5724, 0.5796, 0.5073, 0.62, 0.5533, 0.6442, 0.6098, 0.5971, 0.4997, 0.8125, 0.9409, 0.8125, 0.9283, 0.62, 0.5533, 0.6875, 0.9409, 0.6875, 0.9283, 0.6875, 0.9283, 0.6875, 0.9409, 0.75, 0.9149, 0.75, 0.9283, 0.6875, 0.9283, 0.6875, 0.9149, 0.8125, 0.9149, 0.8125, 0.9283, 0.75, 0.9283, 0.75, 0.9149, 0.8125, 0.9149, 0.8125, 0.9283, 0.8125, 0.9283, 0.8125, 0.9149, 0.01, 0.25, 0.02827, 0.3418, 0.02827, 0.3418, 0.01, 0.25, 0.25, 1.0, 0.3125, 1.0, 0.0, 0.0, 0.01, 0.25, 0.1287, 0.3527, 0.0, 0.0, 0.3125, 1.0, 0.3125, 0.9409, 0.3125, 0.9409, 0.3125, 1.0, 0.25, 1.0, 0.25, 0.9409, 0.25, 0.8565, 0.3036, 0.8565, 0.3125, 0.8565, 0.25, 0.8565, 0.3036, 0.8565, 0.3036, 0.8565, 0.3125, 0.8565, 0.3125, 0.8565, 0.3036, 0.8565, 0.25, 0.8565, 0.25, 0.8565, 0.3036, 0.8565, 0.3036, 0.8565, 0.3036, 0.8565, 0.3036, 0.8565, 0.3036, 0.8565, 0.25, 0.8565, 0.3036, 0.8565, 0.3036, 0.8565, 0.25, 0.8565, 0.25, 0.8565, 0.3036, 0.8565, 0.3036, 0.8565, 0.25, 0.8565, 0.1964, 0.8565, 0.25, 0.8565, 0.25, 0.8565, 0.1964, 0.8565, 0.1964, 0.8565, 0.25, 0.8565, 0.25, 0.8565, 0.1964, 0.8565, 0.25, 0.8565, 0.1964, 0.8565, 0.1875, 0.8565, 0.25, 0.8565, 0.3036, 0.8565, 0.25, 0.8565, 0.25, 0.8565, 0.3125, 0.8565, 0.1875, 0.9149, 0.1875, 0.8565, 0.1875, 0.8565, 0.1875, 0.9149, 0.1964, 0.8565, 0.1964, 0.8565, 0.1875, 0.8565, 0.1875, 0.8565, 0.25, 0.9409, 0.25, 1.0, 0.1875, 1.0, 0.1875, 0.9409, 0.1964, 0.8565, 0.25, 0.8565, 0.25, 0.8565, 0.1875, 0.8565, 0.25, 0.8565, 0.1964, 0.8565, 0.1964, 0.8565, 0.25, 0.8565, 0.1964, 0.8565, 0.1964, 0.8565, 0.1964, 0.8565, 0.1964, 0.8565, 0.1524, 0.6098, 0.1854, 0.5081, 0.3125, 0.8565, 0.25, 0.8565, 0.1875, 0.9149, 0.1524, 0.6098, 0.25, 0.8565, 0.1875, 0.8565, 0.1875, 0.9409, 0.1088, 0.4997, 0.13, 0.5533, 0.1875, 0.9283, 0.1088, 0.4997, 0.1287, 0.3527, 0.1562, 0.4283, 0.13, 0.5533, 0.25, 0.9149, 0.25, 0.9283, 0.1875, 0.9283, 0.1875, 0.9149, 0.1875, 0.9409, 0.1875, 0.9283, 0.1875, 0.9283, 0.1875, 0.9409, 0.3125, 0.9149, 0.3125, 0.9283, 0.25, 0.9283, 0.25, 0.9149, 0.1854, 0.5081, 0.1562, 0.4283, 0.3125, 0.9283, 0.3125, 0.9149, 0.0, 0.0, 1.0, 0.0, 1.0, 1.0, 0.0, 1.0, 0.75, 0.0, 1.0, 0.0, 1.0, 1.0, 0.75, 1.0, 0.0, 0.75, 1.0, 0.75, 1.0, 1.0, 0.0, 1.0, 0.0, 0.0, 1.0, 0.0, 1.0, 1.0, 0.0, 1.0, 0.0, 0.75, 1.0, 0.75, 1.0, 1.0, 0.0, 1.0, 0.75, 0.0, 1.0, 0.0, 1.0, 1.0, 0.75, 1.0, 0.0, 0.0, 1.0, 0.0, 1.0, 1.0, 0.0, 1.0, 0.75, 0.0, 1.0, 0.0, 1.0, 1.0, 0.75, 1.0, 0.0, 0.75, 1.0, 0.75, 1.0, 1.0, 0.0, 1.0, 0.0, 0.0, 1.0, 0.0, 1.0, 1.0, 0.0, 1.0, 0.0, 0.75, 1.0, 0.75, 1.0, 1.0, 0.0, 1.0, 0.75, 0.0, 1.0, 0.0, 1.0, 1.0, 0.75, 1.0, 0.4101, 0.0, 0.5, 0.0, 0.5, 1.0, 0.4101, 1.0, 0.0, 0.4101, 1.0, 0.4101, 1.0, 0.5, 0.0, 0.5, 0.0, 0.4101, 1.0, 0.4101, 1.0, 0.5, 0.0, 0.5, 0.4101, 0.0, 0.5, 0.0, 0.5, 1.0, 0.4101, 1.0, 0.4101, 0.0, 0.5, 0.0, 0.5, 1.0, 0.4101, 1.0, 0.0, 0.4101, 1.0, 0.4101, 1.0, 0.5, 0.0, 0.5, 0.0, 0.4101, 1.0, 0.4101, 1.0, 0.5, 0.0, 0.5, 0.4101, 0.0, 0.5, 0.0, 0.5, 1.0, 0.4101, 1.0, 0.5, 0.0, 0.75, 0.0, 0.75, 1.0, 0.5, 1.0, 0.0, 0.5, 1.0, 0.5, 1.0, 0.75, 0.0, 0.75, 0.0, 0.5, 1.0, 0.5, 1.0, 0.75, 0.0, 0.75, 0.5, 0.0, 0.75, 0.0, 0.75, 1.0, 0.5, 1.0, 0.5, 0.0, 0.75, 0.0, 0.75, 1.0, 0.5, 1.0, 0.0, 0.5, 1.0, 0.5, 1.0, 0.75, 0.0, 0.75, 0.0, 0.5, 1.0, 0.5, 1.0, 0.75, 0.0, 0.75, 0.5, 0.0, 0.75, 0.0, 0.75, 1.0, 0.5, 1.0, 0.0, 0.0, 0.25, 0.0, 0.25, 1.0, 0.0, 1.0, 0.0, 0.0, 1.0, 0.0, 1.0, 0.25, 0.0, 0.25, 0.0, 0.0, 1.0, 0.0, 1.0, 0.25, 0.0, 0.25, 0.0, 0.0, 0.25, 0.0, 0.25, 1.0, 0.0, 1.0, 0.0, 0.0, 0.25, 0.0, 0.25, 1.0, 0.0, 1.0, 0.0, 0.0, 1.0, 0.0, 1.0, 0.25, 0.0, 0.25, 0.0, 0.0, 1.0, 0.0, 1.0, 0.25, 0.0, 0.25, 0.0, 0.0, 0.25, 0.0, 0.25, 1.0, 0.0, 1.0, 1.0, 0.5, 1.0, 1.0, 0.8, 1.0, 0.8, 0.5, 0.8, 0.5, 0.8, 1.0, 0.6, 1.0, 0.6, 0.5, 0.6, 0.5, 0.6, 1.0, 0.4, 1.0, 0.4, 0.5, 0.4783, 0.3242, 0.25, 0.49, 0.02175, 0.3242, 0.1089, 0.05584, 0.3911, 0.05584, 0.4, 0.5, 0.4, 1.0, 0.2, 1.0, 0.2, 0.5, 0.2, 0.5, 0.2, 1.0, 2.98e-08, 1.0, 2.98e-08, 0.5, 0.75, 0.49, 0.9783, 0.3242, 0.8911, 0.05584, 0.6089, 0.05584, 0.5217, 0.3242, 0.25, 0.0, 0.4101, 0.0, 0.4101, 1.0, 0.25, 1.0, 0.0, 0.25, 1.0, 0.25, 1.0, 0.4101, 0.0, 0.4101, 0.0, 0.25, 1.0, 0.25, 1.0, 0.4101, 0.0, 0.4101, 0.25, 0.0, 0.4101, 0.0, 0.4101, 1.0, 0.25, 1.0, 0.25, 0.0, 0.4101, 0.0, 0.4101, 1.0, 0.25, 1.0, 0.0, 0.25, 1.0, 0.25, 1.0, 0.4101, 0.0, 0.4101, 0.0, 0.25, 1.0, 0.25, 1.0, 0.4101, 0.0, 0.4101, 0.25, 0.0, 0.4101, 0.0, 0.4101, 1.0, 0.25, 1.0, 0.6875, 1.0, 0.6875, 0.9409, 0.6875, 0.9409, 0.6875, 1.0, 0.49, 0.25, 0.8125, 1.0, 0.8125, 0.9409, 0.5971, 0.4997, 0.5796, 0.5073, 0.5606, 0.4457, 0.5971, 0.4997, 0.62, 0.5533, 0.75, 0.9283, 0.75, 0.9409, 0.6875, 0.9409, 0.6875, 0.9283, 0.8125, 0.9283, 0.8125, 0.9409, 0.75, 0.9409, 0.75, 0.9283, 0.8125, 0.9283, 0.8125, 0.9409, 0.8125, 0.9409, 0.8125, 0.9283, 0.1875, 1.0, 0.1875, 0.9409, 0.1875, 0.9409, 0.1875, 1.0, 0.01, 0.25, 0.0, 0.0, 0.1287, 0.3527, 0.1088, 0.4997, 0.1875, 1.0, 0.01, 0.25, 0.1088, 0.4997, 0.1875, 0.9409, 0.25, 0.9283, 0.25, 0.9409, 0.1875, 0.9409, 0.1875, 0.9283, 0.3125, 0.9283, 0.3125, 0.9409, 0.25, 0.9409, 0.25, 0.9283, 0.1562, 0.4283, 0.1287, 0.3527, 0.3125, 0.9409, 0.3125, 0.9283, 0.3125, 0.8565, 0.1854, 0.5081, 0.3125, 0.9149, 0.3125, 0.8565, 0.3125, 0.8565, 0.3125, 0.9149, 0.25, 0.9149, 0.25, 0.8565, 0.25, 0.8565, 0.25, 0.9149, 0.1875, 0.9149, 0.1875, 0.8565, 0.1875, 0.9283, 0.13, 0.5533, 0.1524, 0.6098, 0.1875, 0.9149, 0.13, 0.5533, 0.1562, 0.4283, 0.1854, 0.5081, 0.1524, 0.6098, 0.1875, 0.9283, 0.1875, 0.9149, 0.1875, 0.9149, 0.1875, 0.9283, 0.8125, 0.8565, 0.8125, 0.9149, 0.8125, 0.9149, 0.8125, 0.8565, 0.8125, 0.8565, 0.8125, 0.9149, 0.75, 0.9149, 0.75, 0.8565, 0.75, 0.8565, 0.75, 0.9149, 0.6875, 0.9149, 0.6875, 0.8565, 0.6875, 0.8565, 0.5997, 0.5724, 0.6442, 0.6098, 0.75, 0.8565, 0.62, 0.5533, 0.8125, 0.9283, 0.8125, 0.9149, 0.6442, 0.6098, 0.6875, 0.9283, 0.6875, 0.9149, 0.6875, 0.9149, 0.6875, 0.9283])
me_sphere.update()
me_sphere.normals_split_custom_set([tuple(v) for v in zip(*[iter([0.2157, -0.9021, -0.3737, 0.2157, -0.9021, -0.3737, 0.2157, -0.9021, -0.3737, 0.4706, 0.3377, -0.8152, 0.4706, 0.3377, -0.8152, 0.4706, 0.3377, -0.8152, 0.4706, 0.3377, -0.8152, 0.4706, -0.3377, -0.8152, 0.4706, -0.3377, -0.8152, 0.4706, -0.3377, -0.8152, 0.4706, -0.3377, -0.8152, 0.2157, 0.9021, -0.3737, 0.2157, 0.9021, -0.3737, 0.2157, 0.9021, -0.3737, 0.9413, 0.3377, 8.567e-08, 0.9413, 0.3377, 8.567e-08, 0.9413, 0.3377, 8.567e-08, 0.9413, 0.3377, 8.567e-08, 0.9413, -0.3377, 8.567e-08, 0.9413, -0.3377, 8.567e-08, 0.9413, -0.3377, 8.567e-08, 0.9413, -0.3377, 8.567e-08, 0.4315, 0.9021, 0.0, 0.4315, 0.9021, 0.0, 0.4315, 0.9021, 0.0, 0.4315, -0.9021, -2.133e-08, 0.4315, -0.9021, -2.133e-08, 0.4315, -0.9021, -2.133e-08, 0.2157, -0.9021, 0.3737, 0.2157, -0.9021, 0.3737, 0.2157, -0.9021, 0.3737, 0.4706, 0.3377, 0.8152, 0.4706, 0.3377, 0.8152, 0.4706, 0.3377, 0.8152, 0.4706, 0.3377, 0.8152, 0.4706, -0.3377, 0.8152, 0.4706, -0.3377, 0.8152, 0.4706, -0.3377, 0.8152, 0.4706, -0.3377, 0.8152, 0.2157, 0.9021, 0.3737, 0.2157, 0.9021, 0.3737, 0.2157, 0.9021, 0.3737, -0.2157, -0.9021, 0.3737, -0.2157, -0.9021, 0.3737, -0.2157, -0.9021, 0.3737, -0.4706, 0.3377, 0.8152, -0.4706, 0.3377, 0.8152, -0.4706, 0.3377, 0.8152, -0.4706, 0.3377, 0.8152, -0.4706, -0.3377, 0.8152, -0.4706, -0.3377, 0.8152, -0.4706, -0.3377, 0.8152, -0.4706, -0.3377, 0.8152, -0.2157, 0.9021, 0.3737, -0.2157, 0.9021, 0.3737, -0.2157, 0.9021, 0.3737, -0.4315, -0.9021, -4.839e-08, -0.4315, -0.9021, -4.839e-08, -0.4315, -0.9021, -4.839e-08, -0.9413, 0.3377, -2.284e-07, -0.9413, 0.3377, -2.284e-07, -0.9413, 0.3377, -2.284e-07, -0.9413, 0.3377, -2.284e-07, -0.9413, -0.3377, -2.284e-07, -0.9413, -0.3377, -2.284e-07, -0.9413, -0.3377, -2.284e-07, -0.9413, -0.3377, -2.284e-07, -0.4315, 0.9021, 0.0, -0.4315, 0.9021, 0.0, -0.4315, 0.9021, 0.0, -0.2157, -0.9021, -0.3737, -0.2157, -0.9021, -0.3737, -0.2157, -0.9021, -0.3737, -0.4706, 0.3377, -0.8152, -0.4706, 0.3377, -0.8152, -0.4706, 0.3377, -0.8152, -0.4706, 0.3377, -0.8152, -0.4706, -0.3377, -0.8152, -0.4706, -0.3377, -0.8152, -0.4706, -0.3377, -0.8152, -0.4706, -0.3377, -0.8152, -0.2157, 0.9021, -0.3737, -0.2157, 0.9021, -0.3737, -0.2157, 0.9021, -0.3737, 0.0, 1.0, -5.486e-08, 0.0, 1.0, -1.92e-15, 0.0, 1.0, 0.0, 0.0, 1.0, -5.486e-08, 5.954e-08, 0.08014, -0.9968, 0.0, 0.08014, -0.9968, 0.0, 0.08014, -0.9968, 7.895e-08, 0.08014, -0.9968, 0.9002, 0.2124, -0.3802, 0.8943, 0.2116, -0.3942, 0.8943, 0.2116, -0.3942, 0.9006, 0.2124, -0.3793, 0.0, -1.0, 0.0, 3.15e-07, -1.0, 0.0, 2.158e-07, -1.0, 0.0, 0.0, -1.0, 0.0, 3.15e-07, -1.0, 0.0, 3.002e-07, -1.0, 0.0, 2.272e-07, -1.0, 0.0, 2.158e-07, -1.0, 0.0, 4.389e-08, 0.0, -1.0, 4.389e-08, 0.0, -1.0, 4.389e-08, 0.0, -1.0, 4.389e-08, 0.0, -1.0, 0.943, 0.0, -0.3329, 0.943, 0.0, -0.3329, 0.943, 0.0, -0.3329, 0.943, 0.0, -0.3329, -0.9686, 0.0, 0.2485, -0.9686, 0.0, 0.2485, -0.9686, 0.0, 0.2485, -0.9686, 0.0, 0.2485, 3.002e-07, -1.0, 0.0, 0.0, -1.0, 0.0, 0.0, -1.0, 0.0, 2.272e-07, -1.0, 0.0, 6.829e-07, -1.0, 2.302e-07, 6.829e-07, -1.0, -2.302e-07, 6.829e-07, -1.0, -2.302e-07, 6.829e-07, -1.0, 2.302e-07, -0.9686, 0.0, -0.2485, -0.9686, 0.0, -0.2485, -0.9686, 0.0, -0.2485, -0.9686, 0.0, -0.2485, 6.829e-07, -1.0, 6.905e-07, 6.829e-07, -1.0, 2.302e-07, 6.829e-07, -1.0, 2.302e-07, 6.829e-07, -1.0, 6.905e-07, 0.943, 0.0, 0.3329, 0.943, 0.0, 0.3329, 0.943, 0.0, 0.3329, 0.943, 0.0, 0.3329, 1.109e-07, 0.0, 1.0, 1.109e-07, 0.0, 1.0, 1.109e-07, 0.0, 1.0, 1.109e-07, 0.0, 1.0, 3.15e-07, -1.0, 0.0, 0.0, -1.0, 0.0, 0.0, -1.0, 0.0, 2.158e-07, -1.0, 0.0, 3.002e-07, -1.0, 0.0, 3.15e-07, -1.0, 0.0, 2.158e-07, -1.0, 0.0, 2.272e-07, -1.0, 0.0, 0.8995, 0.2175, 0.379, 0.8933, 0.2169, 0.3937, 0.8933, 0.2169, 0.3937, 0.8992, 0.2175, 0.3796, 1.004e-07, 0.09406, 0.9956, 6.246e-08, 0.09406, 0.9956, 6.246e-08, 0.09406, 0.9956, 9.525e-08, 0.09406, 0.9956, 0.0, -1.0, 0.0, 3.002e-07, -1.0, 0.0, 2.272e-07, -1.0, 0.0, 0.0, -1.0, 0.0, 0.0, 1.0, -1.92e-15, 0.0, 1.0, 5.486e-08, 0.0, 1.0, 5.486e-08, 0.0, 1.0, 0.0, -0.9579, -0.1378, 0.2519, -0.9568, -0.1378, 0.2562, -0.9669, -0.04176, 0.2517, -0.9669, -0.04176, 0.2517, -0.9351, -0.2412, -0.2598, -0.9352, -0.2413, -0.2591, -0.9352, -0.2413, -0.2591, -0.9363, -0.2413, -0.2552, -0.9575, -0.1405, -0.2518, -0.9364, -0.2412, -0.255, -0.9375, -0.2414, -0.2505, -0.9573, -0.1421, -0.2518, -0.9359, -0.2379, 0.2599, -0.9371, -0.2379, 0.2556, -0.9372, -0.2379, 0.2552, -0.9371, -0.238, 0.2551, 1.894e-07, 0.09406, 0.9956, 1.765e-07, 0.09406, 0.9956, 1.66e-07, 0.09406, 0.9956, 1.942e-07, 0.09406, 0.9956, 0.9278, 0.1209, 0.3531, 0.9082, 0.2183, 0.3572, 0.9082, 0.2183, 0.3572, 0.9278, 0.1203, 0.353, 0.9283, 0.1163, -0.3533, 0.9092, 0.2135, -0.3576, 0.9092, 0.2135, -0.3576, 0.9284, 0.1153, -0.3532, 1.295e-07, 0.08014, -0.9968, 1.368e-07, 0.08014, -0.9968, 1.359e-07, 0.08014, -0.9968, 1.289e-07, 0.08014, -0.9968, 0.0, 1.0, -1.372e-08, 0.0, 1.0, -5.486e-08, 0.0, 1.0, -5.486e-08, 0.0, 1.0, -1.372e-08, 0.0, 1.0, -1.372e-08, 0.0, 1.0, 2.743e-08, 0.0, 1.0, 2.743e-08, 0.0, 1.0, -1.372e-08, -1.894e-07, 0.09406, 0.9956, -1.749e-07, 0.09406, 0.9956, -1.749e-07, 0.09406, 0.9956, -1.942e-07, 0.09406, 0.9956, -0.8992, 0.2175, 0.3796, -0.8933, 0.2169, 0.3937, -0.8933, 0.2169, 0.3937, -0.8995, 0.2175, 0.379, 0.0, -1.0, 0.0, -3.15e-07, -1.0, 0.0, -2.158e-07, -1.0, 0.0, 0.0, -1.0, 0.0, -3.15e-07, -1.0, 0.0, -3.002e-07, -1.0, 0.0, -2.272e-07, -1.0, 0.0, -2.158e-07, -1.0, 0.0, -0.943, 0.0, 0.3329, -0.943, 0.0, 0.3329, -0.943, 0.0, 0.3329, -0.943, 0.0, 0.3329, -1.109e-07, 0.0, 1.0, -1.109e-07, 0.0, 1.0, -1.109e-07, 0.0, 1.0, -1.109e-07, 0.0, 1.0, -6.829e-07, -1.0, 2.302e-07, -6.829e-07, -1.0, 2.302e-07, -6.829e-07, -1.0, 2.302e-07, -6.829e-07, -1.0, 2.302e-07, 0.9686, 0.0, -0.2485, 0.9686, 0.0, -0.2485, 0.9686, 0.0, -0.2485, 0.9686, 0.0, -0.2485, 0.9686, 0.0, 0.2485, 0.9686, 0.0, 0.2485, 0.9686, 0.0, 0.2485, 0.9686, 0.0, 0.2485, -6.829e-07, -1.0, 2.302e-07, -6.829e-07, -1.0, 2.302e-07, -6.829e-07, -1.0, 2.302e-07, -6.829e-07, -1.0, 2.302e-07, 0.0, -1.0, 0.0, -3.002e-07, -1.0, 0.0, -2.272e-07, -1.0, 0.0, 0.0, -1.0, 0.0, -3.002e-07, -1.0, 0.0, 0.0, -1.0, 0.0, 0.0, -1.0, 0.0, -2.272e-07, -1.0, 0.0, -1.295e-07, 0.08014, -0.9968, -1.251e-07, 0.08014, -0.9968, -1.251e-07, 0.08014, -0.9968, -1.289e-07, 0.08014, -0.9968, -3.002e-07, -1.0, 0.0, -3.15e-07, -1.0, 0.0, -2.158e-07, -1.0, 0.0, -2.272e-07, -1.0, 0.0, -0.9006, 0.2124, -0.3793, -0.8943, 0.2116, -0.3942, -0.8943, 0.2116, -0.3942, -0.9002, 0.2124, -0.3802, -3.15e-07, -1.0, 0.0, 0.0, -1.0, 0.0, 0.0, -1.0, 0.0, -2.158e-07, -1.0, 0.0, -0.943, 0.0, -0.3329, -0.943, 0.0, -0.3329, -0.943, 0.0, -0.3329, -0.943, 0.0, -0.3329, -4.389e-08, 0.0, -1.0, -4.389e-08, 0.0, -1.0, -4.389e-08, 0.0, -1.0, -4.389e-08, 0.0, -1.0, 0.9567, -0.1461, -0.2516, 0.9558, -0.1446, -0.2559, 0.9664, -0.05321, -0.2515, 0.9664, -0.05321, -0.2515, 0.9573, -0.142, 0.2518, 0.9562, -0.1419, 0.256, 0.9666, -0.04968, 0.2516, 0.9666, -0.04968, 0.2516, 0.9359, -0.2377, 0.26, 0.9371, -0.2379, 0.2554, 0.9371, -0.238, 0.2551, 0.9372, -0.2379, 0.2552, 0.9363, -0.2413, -0.2552, 0.9363, -0.2413, -0.2553, 0.9364, -0.2412, -0.255, 0.9375, -0.2414, -0.2505, -0.928, 0.1191, -0.353, -0.9092, 0.2135, -0.3576, -0.9092, 0.2135, -0.3576, -0.9278, 0.1203, -0.3531, -5.953e-08, 0.08014, -0.9968, -1.368e-07, 0.08014, -0.9968, -1.359e-07, 0.08014, -0.9968, -7.895e-08, 0.08014, -0.9968, -0.9274, 0.1244, 0.3529, -0.9082, 0.2183, 0.3572, -0.9082, 0.2183, 0.3572, -0.9273, 0.1248, 0.3529, -1.005e-07, 0.09406, 0.9956, -1.765e-07, 0.09406, 0.9956, -1.66e-07, 0.09406, 0.9956, -9.516e-08, 0.09406, 0.9956, 0.0, -1.0, 0.0, 0.0, -1.0, 0.0, 0.0, -1.0, 0.0, 0.0, -1.0, 0.0, 0.0, 0.0, -1.0, 0.0, 0.0, -1.0, 0.0, 0.0, -1.0, 0.0, 0.0, -1.0, 1.0, 0.0, 0.0, 1.0, 0.0, 0.0, 1.0, 0.0, 0.0, 1.0, 0.0, 0.0, 0.0, 1.0, 0.0, 0.0, 1.0, 0.0, 0.0, 1.0, 0.0, 0.0, 1.0, 0.0, 0.0, 0.0, 1.0, 0.0, 0.0, 1.0, 0.0, 0.0, 1.0, 0.0, 0.0, 1.0, -1.0, 0.0, 0.0, -1.0, 0.0, 0.0, -1.0, 0.0, 0.0, -1.0, 0.0, 0.0, 0.0, -1.0, 0.0, 0.0, -1.0, 0.0, 0.0, -1.0, 0.0, 0.0, -1.0, 0.0, 0.0, 0.0, -1.0, 0.0, 0.0, -1.0, 0.0, 0.0, -1.0, 0.0, 0.0, -1.0, 1.0, 0.0, 0.0, 1.0, 0.0, 0.0, 1.0, 0.0, 0.0, 1.0, 0.0, 0.0, 0.0, 1.0, 0.0, 0.0, 1.0, 0.0, 0.0, 1.0, 0.0, 0.0, 1.0, 0.0, 0.0, 0.0, 1.0, 0.0, 0.0, 1.0, 0.0, 0.0, 1.0, 0.0, 0.0, 1.0, -1.0, 0.0, 0.0, -1.0, 0.0, 0.0, -1.0, 0.0, 0.0, -1.0, 0.0, 0.0, -1.0, 0.0, 0.0, -1.0, 0.0, 0.0, -1.0, 0.0, 0.0, -1.0, 0.0, 0.0, 0.0, 0.0, 1.0, 0.0, 0.0, 1.0, 0.0, 0.0, 1.0, 0.0, 0.0, 1.0, 1.0, 0.0, 0.0, 1.0, 0.0, 0.0, 1.0, 0.0, 0.0, 1.0, 0.0, 0.0, 0.0, 0.0, -1.0, 0.0, 0.0, -1.0, 0.0, 0.0, -1.0, 0.0, 0.0, -1.0, -1.0, 0.0, 0.0, -1.0, 0.0, 0.0, -1.0, 0.0, 0.0, -1.0, 0.0, 0.0, 0.0, 0.0, 1.0, 0.0, 0.0, 1.0, 0.0, 0.0, 1.0, 0.0, 0.0, 1.0, 1.0, 0.0, 0.0, 1.0, 0.0, 0.0, 1.0, 0.0, 0.0, 1.0, 0.0, 0.0, 0.0, 0.0, -1.0, 0.0, 0.0, -1.0, 0.0, 0.0, -1.0, 0.0, 0.0, -1.0, -1.0, 0.0, 0.0, -1.0, 0.0, 0.0, -1.0, 0.0, 0.0, -1.0, 0.0, 0.0, 0.0, 0.0, 1.0, 0.0, 0.0, 1.0, 0.0, 0.0, 1.0, 0.0, 0.0, 1.0, 1.0, 0.0, 0.0, 1.0, 0.0, 0.0, 1.0, 0.0, 0.0, 1.0, 0.0, 0.0, 0.0, 0.0, -1.0, 0.0, 0.0, -1.0, 0.0, 0.0, -1.0, 0.0, 0.0, -1.0, -1.0, 0.0, 0.0, -1.0, 0.0, 0.0, -1.0, 0.0, 0.0, -1.0, 0.0, 0.0, 0.0, 0.0, 1.0, 0.0, 0.0, 1.0, 0.0, 0.0, 1.0, 0.0, 0.0, 1.0, 1.0, 0.0, 0.0, 1.0, 0.0, 0.0, 1.0, 0.0, 0.0, 1.0, 0.0, 0.0, 0.0, 0.0, -1.0, 0.0, 0.0, -1.0, 0.0, 0.0, -1.0, 0.0, 0.0, -1.0, 0.0, 0.0, -1.0, 0.0, 0.0, -1.0, 0.0, 0.0, -1.0, 0.0, 0.0, -1.0, 1.0, 0.0, 0.0, 1.0, 0.0, 0.0, 1.0, 0.0, 0.0, 1.0, 0.0, 0.0, 0.0, 0.0, 1.0, 0.0, 0.0, 1.0, 0.0, 0.0, 1.0, 0.0, 0.0, 1.0, -1.0, 0.0, 0.0, -1.0, 0.0, 0.0, -1.0, 0.0, 0.0, -1.0, 0.0, 0.0, 0.0, 0.0, -1.0, 0.0, 0.0, -1.0, 0.0, 0.0, -1.0, 0.0, 0.0, -1.0, 1.0, 0.0, 0.0, 1.0, 0.0, 0.0, 1.0, 0.0, 0.0, 1.0, 0.0, 0.0, 0.0, 0.0, 1.0, 0.0, 0.0, 1.0, 0.0, 0.0, 1.0, 0.0, 0.0, 1.0, -1.0, 0.0, 0.0, -1.0, 0.0, 0.0, -1.0, 0.0, 0.0, -1.0, 0.0, 0.0, 0.5878, 5.881e-08, -0.809, 0.5878, 5.881e-08, -0.809, 0.5878, 5.881e-08, -0.809, 0.5878, 5.881e-08, -0.809, 0.9511, -2.307e-08, 0.309, 0.9511, -2.307e-08, 0.309, 0.9511, -2.307e-08, 0.309, 0.9511, -2.307e-08, 0.309, 0.0, -7.269e-08, 1.0, 0.0, -7.269e-08, 1.0, 0.0, -7.269e-08, 1.0, 0.0, -7.269e-08, 1.0, 0.0, 1.0, 8.23e-08, 0.0, 1.0, 8.23e-08, 0.0, 1.0, 8.23e-08, 0.0, 1.0, 8.23e-08, 0.0, 1.0, 8.23e-08, -0.9511, -1.92e-08, 0.309, -0.9511, -1.92e-08, 0.309, -0.9511, -1.92e-08, 0.309, -0.9511, -1.92e-08, 0.309, -0.5878, 5.941e-08, -0.809, -0.5878, 5.941e-08, -0.809, -0.5878, 5.941e-08, -0.809, -0.5878, 5.941e-08, -0.809, 0.0, -1.0, -1.646e-07, 0.0, -1.0, -1.646e-07, 0.0, -1.0, -1.646e-07, 0.0, -1.0, -1.646e-07, 0.0, -1.0, -1.646e-07, 0.0, 0.0, -1.0, 0.0, 0.0, -1.0, 0.0, 0.0, -1.0, 0.0, 0.0, -1.0, 1.0, 0.0, 0.0, 1.0, 0.0, 0.0, 1.0, 0.0, 0.0, 1.0, 0.0, 0.0, 0.0, 0.0, 1.0, 0.0, 0.0, 1.0, 0.0, 0.0, 1.0, 0.0, 0.0, 1.0, -1.0, 0.0, 0.0, -1.0, 0.0, 0.0, -1.0, 0.0, 0.0, -1.0, 0.0, 0.0, 0.0, 0.0, -1.0, 0.0, 0.0, -1.0, 0.0, 0.0, -1.0, 0.0, 0.0, -1.0, 1.0, 0.0, 0.0, 1.0, 0.0, 0.0, 1.0, 0.0, 0.0, 1.0, 0.0, 0.0, 0.0, 0.0, 1.0, 0.0, 0.0, 1.0, 0.0, 0.0, 1.0, 0.0, 0.0, 1.0, -1.0, 0.0, 0.0, -1.0, 0.0, 0.0, -1.0, 0.0, 0.0, -1.0, 0.0, 0.0, 1.749e-07, 0.09406, 0.9956, 1.894e-07, 0.09406, 0.9956, 1.942e-07, 0.09406, 0.9956, 1.749e-07, 0.09406, 0.9956, -0.936, -0.2378, 0.2593, -0.936, -0.2378, 0.2593, -0.9371, -0.2379, 0.2556, -0.9359, -0.2379, 0.2599, -0.9364, -0.2412, -0.255, -0.9351, -0.2412, -0.2598, -0.9363, -0.2413, -0.2552, -0.9375, -0.2414, -0.2505, 0.9049, 0.218, 0.3656, 0.8995, 0.2175, 0.379, 0.8992, 0.2175, 0.3796, 0.9049, 0.218, 0.3656, 0.9059, 0.2131, -0.366, 0.9002, 0.2124, -0.3802, 0.9006, 0.2124, -0.3793, 0.9059, 0.2131, -0.366, 1.368e-07, 0.08014, -0.9968, 5.954e-08, 0.08014, -0.9968, 7.895e-08, 0.08014, -0.9968, 1.359e-07, 0.08014, -0.9968, 0.0, 0.08014, -0.9968, -5.953e-08, 0.08014, -0.9968, -7.895e-08, 0.08014, -0.9968, 0.0, 0.08014, -0.9968, 0.9352, -0.2413, -0.2591, 0.9352, -0.2413, -0.2591, 0.9363, -0.2413, -0.2553, 0.9363, -0.2413, -0.2552, 0.936, -0.2378, 0.2593, 0.936, -0.2378, 0.2593, 0.9371, -0.2379, 0.2554, 0.9359, -0.2377, 0.26, -0.9059, 0.2131, -0.366, -0.9006, 0.2124, -0.3793, -0.9002, 0.2124, -0.3802, -0.9059, 0.2131, -0.366, -0.9049, 0.218, 0.3656, -0.8992, 0.2175, 0.3796, -0.8995, 0.2175, 0.379, -0.9049, 0.218, 0.3656, -1.765e-07, 0.09406, 0.9956, -1.894e-07, 0.09406, 0.9956, -1.942e-07, 0.09406, 0.9956, -1.66e-07, 0.09406, 0.9956, -6.246e-08, 0.09406, 0.9956, -1.005e-07, 0.09406, 0.9956, -9.516e-08, 0.09406, 0.9956, -6.246e-08, 0.09406, 0.9956, -0.9377, 0.03478, 0.3458, -0.9274, 0.1244, 0.3529, -0.9273, 0.1248, 0.3529, -0.9377, 0.03478, 0.3458, -0.9378, 0.02991, -0.3459, -0.928, 0.1191, -0.353, -0.9278, 0.1203, -0.3531, -0.9378, 0.02991, -0.3459, 0.9372, -0.2379, 0.2552, 0.9371, -0.238, 0.2551, 0.9562, -0.1419, 0.256, 0.9573, -0.142, 0.2518, 0.9375, -0.2414, -0.2505, 0.9364, -0.2412, -0.255, 0.9558, -0.1446, -0.2559, 0.9567, -0.1461, -0.2516, -1.368e-07, 0.08014, -0.9968, -1.295e-07, 0.08014, -0.9968, -1.289e-07, 0.08014, -0.9968, -1.359e-07, 0.08014, -0.9968, 1.251e-07, 0.08014, -0.9968, 1.295e-07, 0.08014, -0.9968, 1.289e-07, 0.08014, -0.9968, 1.251e-07, 0.08014, -0.9968, 0.938, 0.02222, -0.3459, 0.9283, 0.1163, -0.3533, 0.9284, 0.1153, -0.3532, 0.938, 0.02222, -0.3459, 0.9379, 0.02709, 0.3459, 0.9278, 0.1209, 0.3531, 0.9278, 0.1203, 0.353, 0.9379, 0.02709, 0.3459, -0.9668, -0.04529, -0.2516, -0.9575, -0.1405, -0.2518, -0.9573, -0.1421, -0.2518, -0.9668, -0.04529, -0.2516, -0.9371, -0.238, 0.2551, -0.9372, -0.2379, 0.2552, -0.9568, -0.1378, 0.2562, -0.9579, -0.1378, 0.2519, 1.765e-07, 0.09406, 0.9956, 1.004e-07, 0.09406, 0.9956, 9.525e-08, 0.09406, 0.9956, 1.66e-07, 0.09406, 0.9956])] * 3)])
arm_armature = bpy.data.armatures.new('Armature')  # bones are not reproduced
arm_armature_001 = bpy.data.armatures.new('Armature.001')  # bones are not reproduced

# ---- objects
ob_hat = bpy.data.objects.new('Hat', me_plane)
ob_cloak = bpy.data.objects.new('Cloak', me_cylinder)
ob_limbs = bpy.data.objects.new('Limbs', me_sphere)
ob_armature = bpy.data.objects.new('Armature', arm_armature)
ob_armature_001 = bpy.data.objects.new('Armature.001', arm_armature_001)

# ---- transforms, parenting, visibility, modifiers, constraints
ob_hat.location = (0.007688, -0.01955, -0.3617)
ob_hat.rotation_euler = (1.556, -0.0, 0.0)
ob_hat.scale = (0.01, 0.01, 0.01)
ob_hat.color = (0.8, 0.8, 0.8, 1.0)
ob_cloak.parent = ob_armature_001
ob_cloak.location = (0.0, 0.1819, -0.01091)
ob_cloak.rotation_euler = (1.666, 0.0, 0.0)
ob_cloak.scale = (0.01, 0.01, 0.006934)
ob_cloak.color = (0.8, 0.8, 0.8, 1.0)
_vg = ob_cloak.vertex_groups.new(name='Bone')
for _i, _w in zip([1, 3, 5, 7, 9, 11, 13, 15, 17, 19, 21, 23, 25, 27, 29, 30, 31, 36, 37, 38, 39, 44, 45, 46, 47, 48, 50, 51, 52, 53, 54, 55, 56, 57, 58, 59, 60, 61, 62, 63, 64, 65, 67, 68, 69], [0.877, 0.8623, 0.8158, 0.7533, 0.6751, 0.6343, 0.6272, 0.6759, 0.7068, 0.6535, 0.6535, 0.6886, 0.7612, 0.8203, 0.8688, 0.04047, 0.03672, 0.01105, 0.0195, 0.03476, 0.01549, 0.04017, 0.9546, 0.008967, 0.9972, 0.783, 0.8213, 0.000883, 0.2313, 0.3892, 0.201, 0.1461, 0.1011, 0.1035, 0.1196, 0.0372, 0.1217, 0.102, 0.1007, 0.1461, 0.2, 0.3862, 0.05159, 0.1094, 0.1097]): _vg.add([_i], _w, 'REPLACE')
_vg = ob_cloak.vertex_groups.new(name='UpperCloak.l')
for _i, _w in zip([1, 3, 5, 7, 9, 11, 13, 14, 15, 17, 19, 21, 23, 25, 27, 29, 30, 31, 32, 33, 34, 35, 36, 37, 38, 39, 40, 43, 44, 46, 48, 49, 50, 51, 52, 53, 54, 55, 56, 57, 58, 59, 60, 61, 62, 63, 64, 65, 66, 67, 68, 69, 70, 71, 77, 78, 79, 80, 81, 82, 83, 84], [0.06302, 0.09915, 0.1569, 0.2231, 0.2989, 0.3378, 0.3443, 0.005387, 0.2988, 0.03304, 0.03633, 0.0244, 0.01256, 0.001941, 0.004055, 0.0279, 0.247, 0.6367, 0.7953, 0.8538, 0.8531, 0.6521, 0.5712, 0.5821, 0.1986, 0.1097, 0.05903, 0.002064, 0.08363, 0.7052, 0.2029, 0.7794, 0.01858, 0.3984, 0.3728, 0.4484, 0.7728, 0.8232, 0.8472, 0.8262, 0.8088, 0.9512, 0.1435, 0.1151, 0.06253, 0.007561, 0.01754, 0.1473, 0.9266, 0.2075, 0.01841, 0.8541, 0.02537, 0.07758, 0.03069, 0.07232, 0.1631, 0.005811, 0.01277, 0.06689, 0.1015, 0.1122]): _vg.add([_i], _w, 'REPLACE')
_vg = ob_cloak.vertex_groups.new(name='LowerCloak.l')
for _i, _w in zip([0, 2, 4, 6, 8, 10, 12, 14, 26, 28, 30, 31, 32, 33, 34, 35, 36, 37, 44, 46, 49, 56, 57, 58, 59, 66, 69, 70, 71, 72, 78, 79, 80, 81, 82, 83, 84], [0.1664, 0.1001, 0.003546, 0.083, 0.000504, 0.0001133, 0.05953, 0.02239, 0.06858, 0.003143, 0.784, 0.8279, 0.8834, 0.9187, 0.9989, 0.988, 1.0, 0.9706, 0.04466, 0.1918, 0.04658, 0.1783, 0.205, 0.2299, 0.1297, 0.2058, 0.02794, 0.1921, 0.5362, 0.06396, 0.9382, 0.8338, 0.9703, 0.9649, 0.9109, 0.9454, 0.9817]): _vg.add([_i], _w, 'REPLACE')
_vg = ob_cloak.vertex_groups.new(name='UpperCloak.r')
for _i, _w in zip([1, 3, 17, 19, 21, 23, 25, 27, 29, 30, 31, 32, 38, 39, 40, 41, 42, 43, 44, 46, 49, 50, 51, 52, 53, 60, 61, 62, 63, 64, 65, 66, 67, 68, 70, 71, 72, 73, 74, 75, 76, 77, 84], [0.05623, 0.01756, 0.2309, 0.2801, 0.2893, 0.2648, 0.2026, 0.146, 0.08769, 0.5353, 0.1649, 0.0418, 0.4172, 0.4788, 0.6033, 0.8419, 0.8554, 0.8149, 0.7157, 0.04625, 0.1116, 0.1353, 0.3415, 0.3805, 0.1439, 0.6513, 0.7026, 0.7815, 0.8013, 0.7498, 0.4484, 0.05477, 0.7177, 0.8238, 0.142, 0.1262, 0.115, 0.07552, 0.01622, 0.001722, 0.06114, 0.1032, 0.06275]): _vg.add([_i], _w, 'REPLACE')
_vg = ob_cloak.vertex_groups.new(name='LowerCloak.r')
for _i, _w in zip([0, 2, 4, 6, 10, 12, 16, 18, 20, 22, 24, 26, 28, 30, 31, 38, 39, 40, 41, 42, 43, 44, 46, 49, 51, 60, 61, 62, 68, 70, 71, 72, 73, 74, 75, 76, 77, 78, 79, 83, 84], [0.0, 0.001666, 0.000629, 0.06213, 0.0, 0.0, 0.03386, 0.002944, 0.005675, 0.01651, 0.109, 0.05286, 0.0002718, 0.0683, 0.0168, 0.8272, 0.9849, 0.9956, 0.9861, 0.9584, 0.9395, 0.7842, 0.0006936, 0.04035, 0.213, 0.08272, 0.07941, 0.05443, 0.01306, 0.6231, 0.01952, 0.7895, 0.706, 0.8868, 0.8346, 0.6797, 0.7346, 0.0, 0.0, 0.04006, 0.09917]): _vg.add([_i], _w, 'REPLACE')
_vg = ob_cloak.vertex_groups.new(name='LowerCloak.r.001')
for _i, _w in zip([0, 2, 16, 18, 20, 22, 24, 26, 28], [0.8944, 0.0003077, 0.9346, 0.9995, 0.9993, 0.9325, 0.9593, 0.9871, 0.9344]): _vg.add([_i], _w, 'REPLACE')
_vg = ob_cloak.vertex_groups.new(name='LowerCloak.l.001')
for _i, _w in zip([0, 2, 4, 6, 8, 10, 12, 14], [0.5279, 0.9695, 0.9749, 0.997, 0.9929, 0.9152, 0.996, 0.9752]): _vg.add([_i], _w, 'REPLACE')
_m = ob_cloak.modifiers.new('Armature', 'ARMATURE')
_m.object = ob_armature_001
ob_limbs.parent = ob_armature
ob_limbs.matrix_parent_inverse = Matrix(((1.0, -0.0, 0.0, -0.0), (-0.0, 1.0, -0.0, 0.0), (0.0, -0.0, 1.0, -0.4426), (-0.0, 0.0, -0.0, 1.0)))
ob_limbs.location = (0.0, 0.0, 1.801)
ob_limbs.rotation_euler = (1.571, -0.0, 0.0)
ob_limbs.scale = (0.003708, 0.003708, 0.003708)
ob_limbs.color = (0.8, 0.8, 0.8, 1.0)
_vg = ob_limbs.vertex_groups.new(name='Bone')
for _i, _w in zip([1, 2, 4, 5, 7, 8, 10, 11, 12, 15, 16, 18, 19, 46, 48, 54, 60, 61, 62, 63, 80, 81, 82, 83, 84, 85, 86, 87, 88, 89, 90, 91, 92, 93, 94, 95, 96, 97, 98, 99, 100, 101, 102, 103, 104, 105, 106, 107, 108, 109, 110, 111, 112, 113, 114, 115, 116, 117, 118, 119, 120, 121, 122, 123, 124, 125, 126, 127, 128, 129, 130, 131, 132, 133, 134, 135, 136, 137], [0.01079, 0.1215, 0.01079, 0.1215, 0.01079, 0.1215, 0.01079, 0.1215, 1.0, 0.01079, 0.1215, 0.01079, 0.1215, 0.0, 0.0, 0.0, 0.0, 0.0, 0.0, 0.0, 9.191e-16, 2.376e-10, 1.55e-05, 9.655e-07, 5.331e-08, 1.665e-05, 3.591e-05, 5.121e-08, 4.427e-12, 1.884e-05, 6.016e-07, 8.486e-06, 7.224e-07, 0.003548, 4.72e-06, 0.0, 4.817e-12, 1.963e-14, 3.967e-06, 3.193e-08, 4.193e-06, 4.481e-09, 1.137e-07, 0.0001498, 8.835e-08, 9.211e-06, 0.0001434, 0.004083, 1.433e-08, 2.801e-05, 2.228e-08, 0.0003404, 1.48e-07, 6.244e-07, 1.084e-08, 7.724e-07, 1.146e-08, 7.319e-06, 5.406e-08, 2.021e-07, 0.9487, 1.0, 1.0, 1.0, 0.9798, 1.0, 0.9975, 1.0, 0.9999, 1.0, 2.154e-06, 0.0, 1.826e-05, 3.762e-06, 7.899e-10, 1.103e-06, 5.602e-07, 5.15e-08]): _vg.add([_i], _w, 'REPLACE')
_vg = ob_limbs.vertex_groups.new(name='Shoulder.l')
for _i, _w in zip([20, 21, 23, 24, 40, 42, 47, 138, 139, 140, 141, 142, 143, 156], [0.9425, 0.9799, 0.5178, 0.4989, 0.5222, 0.9504, 0.00989, 0.4713, 0.2589, 0.2494, 0.2611, 0.4801, 0.49, 0.004945]): _vg.add([_i], _w, 'REPLACE')
_vg = ob_limbs.vertex_groups.new(name='UpperArm.l')
for _i, _w in zip([20, 21, 22, 23, 24, 38, 40, 41, 42, 44, 45, 46, 47, 48, 49, 103, 118, 138, 139, 140, 141, 142, 143, 156, 157, 158, 159, 160, 161], [0.9788, 1.0, 0.02809, 0.9527, 0.9991, 0.02738, 0.9558, 0.06586, 0.9806, 0.8539, 0.1134, 0.1332, 0.8262, 0.05034, 0.9721, 0.0, 0.0, 0.9164, 0.5331, 0.5247, 0.5445, 0.9034, 0.986, 0.446, 0.06661, 0.441, 0.486, 0.02517, 0.05672]): _vg.add([_i], _w, 'REPLACE')
_vg = ob_limbs.vertex_groups.new(name='LowerArm.l')
for _i, _w in zip([22, 25, 26, 27, 28, 29, 30, 31, 32, 33, 34, 35, 36, 37, 38, 39, 41, 43, 44, 45, 46, 47, 48, 84, 93, 124, 138, 139, 140, 141, 142, 156, 157, 158, 159, 160, 161], [0.9596, 0.9888, 0.9969, 0.9902, 0.9953, 0.9973, 0.9757, 0.9986, 0.9912, 0.9971, 0.9881, 0.9982, 0.9951, 0.9958, 0.9944, 1.0, 0.9992, 0.987, 0.9521, 0.9993, 0.08313, 0.01238, 0.00149, 0.0, 0.0, 0.0, 0.02823, 2.682e-05, 0.0004369, 0.01043, 0.07194, 0.9919, 0.8142, 0.8534, 0.4935, 0.1478, 0.9996]): _vg.add([_i], _w, 'REPLACE')
_vg = ob_limbs.vertex_groups.new(name='Bone.008')
for _i, _w in zip([0, 1, 2, 3, 4, 5, 6, 7, 8, 9, 10, 11, 13, 14, 15, 16, 17, 18, 19], [0.9906, 0.9696, 0.8785, 0.9906, 0.9696, 0.8785, 0.9906, 0.9696, 0.8785, 0.9906, 0.9696, 0.8785, 0.9948, 0.9906, 0.9696, 0.8785, 0.9906, 0.9696, 0.8785]): _vg.add([_i], _w, 'REPLACE')
_vg = ob_limbs.vertex_groups.new(name='Shoulder.r')
for _i, _w in zip([50, 51, 52, 53, 55, 71, 76, 144, 145, 146, 147, 148, 149, 150], [0.9815, 0.9429, 0.4988, 0.9426, 0.5176, 0.5219, 0.006528, 0.4713, 0.2588, 0.2494, 0.2609, 0.4908, 0.4747, 0.003264]): _vg.add([_i], _w, 'REPLACE')
_vg = ob_limbs.vertex_groups.new(name='UpperArm.r')
for _i, _w in zip([51, 52, 53, 54, 55, 67, 69, 71, 74, 75, 76, 77, 78, 79, 144, 145, 146, 147, 148, 149, 150, 151, 152, 153, 154, 155], [0.06361, 0.4786, 0.05444, 0.0309, 0.4689, 0.02337, 0.06368, 0.4588, 0.8478, 0.1174, 0.8364, 0.1293, 0.05047, 0.9712, 0.4511, 0.2931, 0.2645, 0.294, 0.4856, 0.45, 0.4501, 0.06464, 0.4394, 0.4856, 0.02523, 0.05868]): _vg.add([_i], _w, 'REPLACE')
_vg = ob_limbs.vertex_groups.new(name='LowerArm.r')
for _i, _w in zip([54, 56, 57, 58, 59, 60, 61, 62, 63, 64, 65, 66, 67, 68, 69, 70, 72, 73, 74, 75, 76, 77, 78, 79, 144, 145, 146, 147, 149, 150, 151, 152, 153, 154, 155], [0.9581, 0.9876, 0.9969, 0.989, 0.9973, 0.9743, 0.9948, 0.9982, 0.9904, 0.9972, 0.9891, 0.9987, 0.962, 0.9882, 0.9342, 1.003, 0.9965, 0.9957, 0.1151, 0.007538, 0.9644, 0.9074, 0.008009, 0.0, 0.06359, 0.04159, 0.07172, 0.4313, 0.07688, 0.9993, 0.9896, 0.357, 0.001461, 0.02006, 0.8479]): _vg.add([_i], _w, 'REPLACE')
_vg = ob_limbs.vertex_groups.new(name='Hip.l')
for _i, _w in zip([84, 85, 86, 87, 108, 109, 110, 111], [0.8409, 0.5042, 0.5063, 0.8974, 0.04709, 0.05782, 0.005232, 0.02238]): _vg.add([_i], _w, 'REPLACE')
_vg = ob_limbs.vertex_groups.new(name='UpperLew.l')
for _i, _w in zip([84, 85, 86, 87, 94, 100, 101, 102, 103, 108, 109, 110, 111, 117, 120, 122, 130, 131, 132, 133], [0.9736, 0.9745, 0.9712, 0.9958, 0.0137, 0.9864, 0.05061, 0.04415, 0.9762, 0.8981, 0.8755, 0.9238, 0.911, 0.0009111, 0.0001472, 0.002219, 0.02531, 0.4932, 0.02253, 0.4881]): _vg.add([_i], _w, 'REPLACE')
_vg = ob_limbs.vertex_groups.new(name='LowerLeg.l')
for _i, _w in zip([80, 81, 82, 83, 84, 85, 86, 87, 88, 89, 93, 96, 97, 98, 99, 100, 101, 102, 103, 104, 106, 107, 108, 109, 110, 111, 112, 113, 114, 115, 116, 117, 118, 119, 122, 124, 126, 130, 131, 132, 133, 136, 137], [0.9797, 0.01594, 1.0, 0.01215, 0.0, 0.0, 0.0, 0.0, 0.0, 0.0, 0.0, 0.0, 0.0, 0.0, 0.0, 0.01092, 0.0, 1.101e-08, 2.843e-05, 0.0, 0.0, 0.0, 0.0001412, 0.008352, 6.447e-05, 0.0002942, 0.0, 1.157e-09, 5.089e-07, 0.0, 0.001541, 0.8091, 0.0008588, 0.9757, 0.0, 0.0, 0.0, 0.3597, 0.005236, 0.4189, 0.00199, 8.393e-09, 6.927e-08]): _vg.add([_i], _w, 'REPLACE')
_vg = ob_limbs.vertex_groups.new(name='Hip.r')
for _i, _w in zip([92, 93, 94, 95, 104, 105, 106, 107], [0.5103, 0.8873, 0.9187, 0.5076, 0.005723, 0.02374, 0.0494, 0.06065]): _vg.add([_i], _w, 'REPLACE')
_vg = ob_limbs.vertex_groups.new(name='UpperLew.r')
for _i, _w in zip([92, 93, 94, 95, 96, 97, 98, 99, 104, 105, 106, 107, 134, 135, 136, 137], [1.0, 1.0, 0.9993, 0.9867, 0.06038, 0.04427, 0.05046, 0.06238, 0.9234, 0.9251, 0.8971, 0.9403, 0.02214, 0.03019, 0.02523, 0.03119]): _vg.add([_i], _w, 'REPLACE')
_vg = ob_limbs.vertex_groups.new(name='LowerLeg.r')
for _i, _w in zip([82, 83, 88, 89, 90, 91, 93, 96, 97, 98, 99, 100, 101, 104, 105, 106, 107, 108, 109, 112, 113, 114, 115, 116, 119, 122, 124, 134, 135, 136, 137], [0.0, 0.0, 0.9864, 0.9996, 1.0, 0.9964, 0.0, 0.02739, 0.003389, 0.000293, 0.0008715, 0.0, 0.0, 0.03305, 0.01414, 0.0532, 0.001867, 0.0, 0.0, 0.008719, 0.7832, 0.000279, 0.8753, 0.0, 0.0, 0.0, 0.0, 0.2712, 0.01806, 0.1985, 0.0005752]): _vg.add([_i], _w, 'REPLACE')
_m = ob_limbs.modifiers.new('Armature', 'ARMATURE')
_m.object = ob_armature
ob_armature.location = (0.0, 0.0, 0.4426)
ob_armature_001.location = (0.0, 0.0, 0.0)

# ---- collection membership
scene.collection.objects.link(ob_hat)
scene.collection.objects.link(ob_cloak)
scene.collection.objects.link(ob_limbs)
scene.collection.objects.link(ob_armature)
scene.collection.objects.link(ob_armature_001)

# ---- scene / render settings (as saved in the file)
scene.frame_start = 1; scene.frame_end = 250; scene.frame_set(0)
scene.render.engine = 'BLENDER_EEVEE_NEXT'
scene.cycles.sampling_pattern = 'TABULATED_SOBOL'
scene.view_settings.view_transform = 'Filmic'
bpy.context.view_layer.update()

# ---- added for rendering (the .blend has no active camera and no usable light): camera, sun
cam_auto = bpy.data.cameras.new('AutoCamera')
cam_auto.lens = 50.0
cam_auto.sensor_width = 36.0
cam_auto.clip_end = 1000.0
ob_auto_camera = bpy.data.objects.new('AutoCamera', cam_auto)
scene.collection.objects.link(ob_auto_camera)
ob_auto_camera.location = (3.72286, -4.45567, 3.54692)
ob_auto_camera.rotation_euler = (1.09748, -7.21219e-08, 0.694738)
scene.camera = ob_auto_camera
light_auto_sun = bpy.data.lights.new('AutoSun', 'SUN')
light_auto_sun.energy = 3.0
light_auto_sun.angle = 0.0523599
ob_auto_sun = bpy.data.objects.new('AutoSun', light_auto_sun)
scene.collection.objects.link(ob_auto_sun)
ob_auto_sun.rotation_euler = (0.872665, 0.174533, 0.523599)
bpy.context.view_layer.update()
